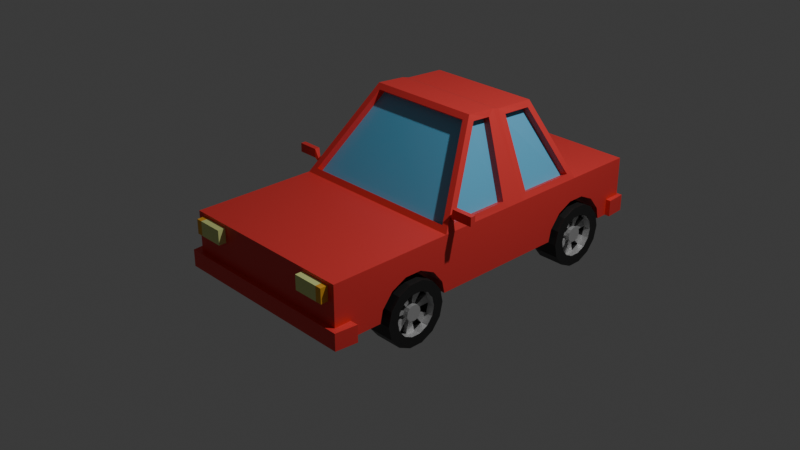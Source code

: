 # Source: car.blend  (saved by Blender 4.0.36; exported with 4.5.12 LTS)
import bpy
from mathutils import Matrix  # noqa: F401  (used for matrix-valued properties, if any)

bpy.ops.wm.read_factory_settings(use_empty=True)
scene = bpy.context.scene
scene.name = 'Scene'

# ---- collections
col_collection = bpy.data.collections.new('Collection'); scene.collection.children.link(col_collection)

# ---- materials (node trees are filled in below, after node groups)
mat_car_base = bpy.data.materials.new('car base')
mat_car_base.alpha_threshold = 0.0
mat_car_base.use_transparent_shadow = False
mat_car_base.roughness = 0.5
mat_car_base.line_color = (0.0, 0.0, 0.0, 1.0)
mat_windows = bpy.data.materials.new('windows')
mat_windows.use_transparent_shadow = False
mat_tire = bpy.data.materials.new('tire')
mat_tire.use_transparent_shadow = False
mat_chrome = bpy.data.materials.new('chrome')
mat_chrome.use_transparent_shadow = False
mat_headlights = bpy.data.materials.new('headlights')
mat_headlights.use_transparent_shadow = False
mat_indicators = bpy.data.materials.new('indicators')
mat_indicators.use_transparent_shadow = False

# ---- material node trees
mat_car_base.use_nodes = True; mat_car_base.node_tree.nodes.clear()
_N = mat_car_base.node_tree.nodes; _L = mat_car_base.node_tree.links
n0 = _N.new('ShaderNodeOutputMaterial'); n0.name = 'Material Output'; n0.location = (300, 300)
n1 = _N.new('ShaderNodeBsdfPrincipled'); n1.name = 'Principled BSDF'; n1.location = (10, 300)
n1.inputs[0].default_value = (0.8015, 0.04962, 0.04583, 1.0)
n1.inputs[3].default_value = 1.45
_L.new(n1.outputs[0], n0.inputs[0])
n0.is_active_output = True
mat_windows.use_nodes = True; mat_windows.node_tree.nodes.clear()
_N = mat_windows.node_tree.nodes; _L = mat_windows.node_tree.links
n0 = _N.new('ShaderNodeBsdfPrincipled'); n0.name = 'Principled BSDF'; n0.location = (10, 300)
n0.inputs[0].default_value = (0.1368, 0.5186, 0.8036, 1.0)
n0.inputs[3].default_value = 1.45
n1 = _N.new('ShaderNodeOutputMaterial'); n1.name = 'Material Output'; n1.location = (300, 300)
_L.new(n0.outputs[0], n1.inputs[0])
n1.is_active_output = True
mat_tire.use_nodes = True; mat_tire.node_tree.nodes.clear()
_N = mat_tire.node_tree.nodes; _L = mat_tire.node_tree.links
n0 = _N.new('ShaderNodeBsdfPrincipled'); n0.name = 'Principled BSDF'; n0.location = (10, 300)
n0.inputs[0].default_value = (0.01662, 0.01662, 0.01662, 1.0)
n0.inputs[3].default_value = 1.45
n1 = _N.new('ShaderNodeOutputMaterial'); n1.name = 'Material Output'; n1.location = (300, 300)
_L.new(n0.outputs[0], n1.inputs[0])
n1.is_active_output = True
mat_chrome.use_nodes = True; mat_chrome.node_tree.nodes.clear()
_N = mat_chrome.node_tree.nodes; _L = mat_chrome.node_tree.links
n0 = _N.new('ShaderNodeBsdfPrincipled'); n0.name = 'Principled BSDF'; n0.location = (10, 300)
n0.inputs[0].default_value = (0.5866, 0.5866, 0.5866, 1.0)
n0.inputs[1].default_value = 0.5447
n0.inputs[3].default_value = 1.45
n1 = _N.new('ShaderNodeOutputMaterial'); n1.name = 'Material Output'; n1.location = (300, 300)
_L.new(n0.outputs[0], n1.inputs[0])
n1.is_active_output = True
mat_headlights.use_nodes = True; mat_headlights.node_tree.nodes.clear()
_N = mat_headlights.node_tree.nodes; _L = mat_headlights.node_tree.links
n0 = _N.new('ShaderNodeBsdfPrincipled'); n0.name = 'Principled BSDF'; n0.location = (10, 300)
n0.inputs[0].default_value = (0.7217, 0.8003, 0.2993, 1.0)
n0.inputs[3].default_value = 1.45
n1 = _N.new('ShaderNodeOutputMaterial'); n1.name = 'Material Output'; n1.location = (300, 300)
_L.new(n0.outputs[0], n1.inputs[0])
n1.is_active_output = True
mat_indicators.use_nodes = True; mat_indicators.node_tree.nodes.clear()
_N = mat_indicators.node_tree.nodes; _L = mat_indicators.node_tree.links
n0 = _N.new('ShaderNodeBsdfPrincipled'); n0.name = 'Principled BSDF'; n0.location = (10, 300)
n0.inputs[0].default_value = (0.8005, 0.3994, 0.03898, 1.0)
n0.inputs[3].default_value = 1.45
n1 = _N.new('ShaderNodeOutputMaterial'); n1.name = 'Material Output'; n1.location = (300, 300)
_L.new(n0.outputs[0], n1.inputs[0])
n1.is_active_output = True

# ---- world
world_world = bpy.data.worlds.new('World'); scene.world = world_world
world_world.use_nodes = True; world_world.node_tree.nodes.clear()
_N = world_world.node_tree.nodes; _L = world_world.node_tree.links
n0 = _N.new('ShaderNodeOutputWorld'); n0.name = 'World Output'; n0.location = (300, 300)
n1 = _N.new('ShaderNodeBackground'); n1.name = 'Background'; n1.location = (10, 300)
n1.inputs[0].default_value = (0.05088, 0.05088, 0.05088, 1.0)
_L.new(n1.outputs[0], n0.inputs[0])
n0.is_active_output = True
world_world.color = (0.05088, 0.05088, 0.05088)
world_world.use_sun_shadow = False
world_world.sun_shadow_jitter_overblur = 0.0

# ---- cameras
cam_camera = bpy.data.cameras.new('Camera')
cam_camera.clip_end = 100.0
cam_camera.ortho_scale = 7.314

# ---- lights
light_light = bpy.data.lights.new('Light', 'POINT')
light_light.transmission_factor = 0.0
light_light.use_soft_falloff = False
light_light.energy = 1000.0
light_light.shadow_soft_size = 0.1
light_light.shadow_maximum_resolution = 0.006
light_light.use_absolute_resolution = True

# ---- meshes
me_cube = bpy.data.meshes.new('Cube')
me_cube.from_pydata([(0.9736, 1.433, 0.3722), (1.0, -1.708, -0.3066), (1.0, -1.708, 0.3066), (-0.9716, 1.433, 0.3713), (-1.0, -1.708, -0.3066), (-1.0, -1.708, 0.3066), (-0.9716, -0.218, 0.3713), (1.0, -0.3448, -0.3066), (-1.0, -0.3448, -0.3066), (0.9735, -0.2163, 0.3722), (0.6567, 1.137, 1.087), (-0.6561, 1.137, 1.087), (0.688, 0.318, 1.165), (-0.6243, 0.3179, 1.166), (0.5796, 1.202, -0.1742), (1.0, 2.302, 0.3066), (0.5796, -1.143, -0.1742), (0.5796, 1.319, -0.02793), (-1.0, 2.302, 0.3066), (0.5796, -1.026, -0.02793), (0.5796, 1.487, 0.05327), (1.0, 2.302, -0.3066), (-1.0, 2.302, -0.3066), (0.5796, 1.674, 0.05327), (-1.0, 0.5258, -0.3066), (0.5796, -0.8577, 0.05327), (-1.0, 0.7274, -0.3066), (0.5796, 1.843, -0.02793), (0.9766, 0.4618, 0.3733), (0.5796, 1.96, -0.1742), (0.5796, -0.6706, 0.05327), (0.971, 0.7975, 0.3711), (-0.9715, 0.7975, 0.3713), (0.5796, -0.502, -0.02793), (-0.9717, 0.4617, 0.3714), (1.0, 0.7274, -0.3066), (0.5796, -0.3853, -0.1742), (1.0, 0.5258, -0.3066), (0.6757, 0.5448, 1.144), (0.6685, 0.791, 1.109), (-0.6478, 0.791, 1.108), (-0.6317, 0.5451, 1.147), (1.0, 0.7274, 0.3066), (0.9013, 1.51, 0.3679), (-1.0, 0.5258, 0.3066), (-0.9053, -0.3077, 0.3616), (0.6403, 0.7197, 1.177), (0.5842, 1.212, 1.088), (-0.606, 0.6225, 1.205), (-0.5796, 1.202, -0.1742), (-0.548, 0.2436, 1.179), (-0.5842, 1.212, 1.088), (-0.5796, 1.319, -0.02793), (-0.9013, 1.51, 0.3679), (0.6139, 0.2436, 1.179), (-0.5796, 1.487, 0.05327), (0.9107, -0.3077, 0.3616), (-0.5796, -1.143, -0.1742), (-0.5796, 1.674, 0.05327), (1.0, 0.5258, 0.3066), (-1.0, 0.7274, 0.3066), (-0.5796, 1.843, -0.02793), (0.6518, 0.6225, 1.205), (-0.5796, -1.026, -0.02793), (-0.5796, 1.96, -0.1742), (-0.6174, 0.7197, 1.177), (1.0, 1.535, 0.3066), (-0.5796, -0.8577, 0.05327), (-1.0, 1.535, 0.3066), (1.0, -0.3448, 0.3066), (-0.5796, -0.6706, 0.05327), (-1.0, -0.3448, 0.3066), (0.6289, 1.187, 1.149), (-0.5796, -0.502, -0.02793), (-0.6289, 1.187, 1.149), (-0.5796, -0.3853, -0.1742), (0.6632, 0.2807, 1.234), (-0.5945, 0.2807, 1.234), (0.8986, 0.7962, 0.3399), (0.9013, 1.432, 0.3411), (-0.8995, 0.4616, 0.3398), (-0.8994, -0.218, 0.3397), (0.5961, 0.7897, 1.078), (0.5844, 1.136, 1.055), (-0.5595, 0.5451, 1.115), (-0.5521, 0.3179, 1.134), (-0.584, 1.136, 1.056), (-0.8994, 1.433, 0.3396), (0.614, 0.3166, 1.137), (0.8996, -0.2176, 0.345), (0.9026, 0.4605, 0.3461), (-0.8993, 0.7975, 0.3395), (0.6018, 0.5435, 1.117), (-0.5757, 0.7909, 1.076), (0.9013, 1.437, 0.3377), (-0.9013, 1.437, 0.3377), (0.9107, -0.2423, 0.3175), (-0.9053, -0.2423, 0.3175), (0.5842, 1.139, 1.058), (-0.5842, 1.139, 1.058), (0.6139, 0.309, 1.135), (-0.548, 0.309, 1.135), (-1.0, -1.524, 0.3066), (1.0, -1.524, -0.3066), (-1.0, -1.524, -0.3066), (1.0, -1.524, 0.3066), (-1.0, -1.708, -0.1257), (1.0, -1.708, -0.1257), (1.0, -0.3448, -0.1257), (-1.0, -0.3448, -0.1257), (1.0, 2.302, -0.1257), (-1.0, 2.302, -0.1257), (1.0, 0.7274, -0.1257), (1.0, 0.5258, -0.1257), (-1.0, 0.5258, -0.1257), (-1.0, 0.7274, -0.1257), (-1.0, -1.524, -0.1257), (1.0, -1.524, -0.1257), (-1.069, -1.766, -0.1246), (-1.069, -1.766, -0.3077), (1.069, -1.766, -0.3077), (1.092, -1.523, -0.3077), (-1.092, -1.523, -0.3077), (1.069, -1.766, -0.1246), (-1.092, -1.523, -0.1246), (1.092, -1.523, -0.1246), (-1.0, 2.117, 0.3066), (1.0, 2.117, 0.3066), (1.0, 2.117, -0.3066), (-1.0, 2.117, -0.3066), (-1.0, 2.117, -0.1257), (1.0, 2.117, -0.1257), (-1.042, 2.338, -0.3072), (1.042, 2.338, -0.3072), (1.057, 2.117, -0.3072), (1.042, 2.338, -0.1251), (-1.042, 2.338, -0.1251), (-1.057, 2.117, -0.1251), (1.057, 2.117, -0.1251), (-1.057, 2.117, -0.3072), (-1.0, -1.173, -0.3066), (-1.0, -0.3551, -0.3066), (-1.0, -1.104, -0.1257), (-1.0, -1.143, -0.1742), (-1.0, -0.3853, -0.1742), (-1.0, -0.424, -0.1257), (1.0, -1.173, -0.3066), (1.0, -0.3551, -0.3066), (1.0, -0.3853, -0.1742), (1.0, -1.143, -0.1742), (1.0, -0.424, -0.1257), (1.0, -1.104, -0.1257), (-0.5796, -1.173, -0.3066), (0.5796, -0.3551, -0.3066), (-0.5796, -0.3551, -0.3066), (0.5796, -1.173, -0.3066), (1.0, -0.8577, 0.05327), (1.0, -1.026, -0.02793), (1.0, -0.502, -0.02793), (1.0, -0.6706, 0.05327), (-1.0, -1.026, -0.02793), (-1.0, -0.8577, 0.05327), (-1.0, -0.502, -0.02793), (-1.0, -0.6706, 0.05327), (-1.0, 1.202, -0.1742), (-1.0, 1.241, -0.1257), (-1.0, 1.172, -0.3066), (0.5796, 1.172, -0.3066), (1.0, 1.172, -0.3066), (-0.5796, 1.535, -0.3066), (0.5796, 1.535, -0.3066), (-0.5796, 1.172, -0.3066), (1.0, 1.241, -0.1257), (1.0, 1.202, -0.1742), (1.0, 1.319, -0.02793), (1.0, 1.487, 0.05327), (1.0, 1.535, 0.05327), (-1.0, 1.487, 0.05327), (-1.0, 1.535, 0.05327), (-1.0, 1.319, -0.02793), (1.0, 1.99, -0.3066), (1.0, 1.921, -0.1257), (1.0, 1.96, -0.1742), (-1.0, 1.674, 0.05327), (-1.0, 1.921, -0.1257), (-1.0, 1.843, -0.02793), (-1.0, 1.96, -0.1742), (-1.0, 1.99, -0.3066), (1.0, 1.843, -0.02793), (1.0, 1.674, 0.05327), (-0.5796, 1.99, -0.3066), (0.5796, 1.99, -0.3066)], [], [(103, 1, 4, 104), (117, 125, 121, 103), (26, 115, 165, 164, 166), (102, 5, 2, 105), (116, 124, 118, 106), (127, 15, 18, 126), (108, 7, 37, 113), (56, 96, 97, 45), (143, 140, 104, 116, 142), (144, 145, 109, 8, 141), (8, 24, 37, 7), (48, 77, 76, 62), (41, 84, 85, 13), (12, 88, 92, 38), (53, 95, 94, 43), (131, 138, 135, 110), (129, 22, 21, 128), (131, 110, 15, 127), (22, 132, 133, 21), (39, 82, 83, 10), (42, 46, 62, 59), (54, 100, 96, 56), (44, 48, 65, 60), (74, 65, 46, 72), (65, 48, 62, 46), (35, 26, 166, 171, 169, 170, 167, 168), (35, 37, 24, 26), (173, 172, 112, 35, 168), (112, 113, 37, 35), (109, 114, 24, 8), (114, 115, 26, 24), (31, 42, 66, 0), (34, 44, 71, 6), (10, 72, 46, 39), (13, 77, 48, 41), (0, 66, 72, 10), (11, 74, 68, 3), (6, 71, 77, 13), (12, 76, 69, 9), (9, 69, 59, 28), (3, 68, 60, 32), (38, 62, 76, 12), (40, 65, 74, 11), (39, 46, 42, 31), (28, 59, 62, 38), (41, 48, 44, 34), (32, 60, 65, 40), (43, 66, 68, 53), (45, 71, 69, 56), (51, 74, 72, 47), (54, 76, 77, 50), (47, 72, 66, 43), (53, 68, 74, 51), (50, 77, 71, 45), (56, 69, 76, 54), (95, 99, 98, 94), (91, 93, 86, 87), (96, 100, 101, 97), (90, 92, 88, 89), (79, 83, 82, 78), (81, 85, 84, 80), (11, 86, 93, 40), (10, 83, 79, 0), (47, 98, 99, 51), (31, 78, 82, 39), (3, 87, 86, 11), (50, 101, 100, 54), (38, 92, 90, 28), (13, 85, 81, 6), (43, 94, 98, 47), (34, 80, 84, 41), (9, 89, 88, 12), (51, 99, 95, 53), (0, 79, 78, 31), (40, 93, 91, 32), (28, 90, 89, 9), (45, 97, 101, 50), (6, 81, 80, 34), (32, 91, 87, 3), (103, 121, 120, 1), (148, 147, 7, 108, 150), (151, 117, 103, 146, 149), (71, 102, 105, 69), (154, 141, 8, 7, 147, 153, 155, 146, 103, 104, 140, 152), (158, 150, 108, 69, 105, 117, 151, 157, 156, 159), (5, 102, 116, 106), (44, 60, 115, 114), (71, 44, 114, 109), (42, 59, 113, 112), (176, 66, 42, 112, 172, 174, 175), (126, 18, 111, 130), (129, 139, 132, 22), (18, 15, 110, 111), (142, 116, 102, 71, 109, 145, 162, 163, 161, 160), (59, 69, 108, 113), (105, 2, 107, 117), (60, 68, 178, 177, 179, 165, 115), (2, 5, 106, 107), (123, 118, 119, 120), (125, 123, 120, 121), (118, 124, 122, 119), (1, 120, 119, 4), (106, 118, 123, 107), (4, 119, 122, 104), (107, 123, 125, 117), (104, 122, 124, 116), (180, 128, 131, 181, 182), (178, 68, 126, 130, 184, 185, 183), (184, 130, 129, 187, 186), (181, 131, 127, 66, 176, 189, 188), (129, 128, 180, 191, 170, 169, 190, 187), (66, 127, 126, 68), (136, 135, 133, 132), (137, 136, 132, 139), (134, 133, 135, 138), (130, 137, 139, 129), (128, 134, 138, 131), (21, 133, 134, 128), (110, 135, 136, 111), (111, 136, 137, 130), (155, 16, 149, 146), (149, 16, 19, 157, 151), (19, 25, 156, 157), (25, 30, 159, 156), (30, 33, 158, 159), (158, 33, 36, 148, 150), (147, 148, 36, 153), (36, 33, 30, 25, 19, 16, 155, 153), (140, 143, 57, 152), (160, 63, 57, 143, 142), (67, 63, 160, 161), (70, 67, 161, 163), (73, 70, 163, 162), (145, 144, 75, 73, 162), (154, 75, 144, 141), (154, 152, 57, 63, 67, 70, 73, 75), (167, 14, 173, 168), (14, 17, 174, 172, 173), (17, 20, 175, 174), (20, 23, 189, 176, 175), (23, 27, 188, 189), (27, 29, 182, 181, 188), (29, 191, 180, 182), (191, 29, 27, 23, 20, 17, 14, 167, 170), (166, 164, 49, 171), (179, 52, 49, 164, 165), (177, 55, 52, 179), (58, 55, 177, 178, 183), (61, 58, 183, 185), (184, 186, 64, 61, 185), (190, 64, 186, 187), (171, 49, 52, 55, 58, 61, 64, 190, 169)])
me_cube.polygons.foreach_set('material_index', [0, 0, 0, 0, 0, 0, 0, 0, 0, 0, 0, 0, 0, 0, 0, 0, 0, 0, 0, 0, 0, 0, 0, 0, 0, 0, 0, 0, 0, 0, 0, 0, 0, 0, 0, 0, 0, 0, 0, 0, 0, 0, 0, 0, 0, 0, 0, 0, 0, 0, 0, 0, 0, 0, 0, 1, 1, 1, 1, 1, 1, 0, 0, 0, 0, 0, 0, 0, 0, 0, 0, 0, 0, 0, 0, 0, 0, 0, 0, 0, 0, 0, 0, 0, 0, 0, 0, 0, 0, 0, 0, 0, 0, 0, 0, 0, 0, 0, 0, 0, 0, 0, 0, 0, 0, 0, 0, 0, 0, 0, 0, 0, 0, 0, 0, 0, 0, 0, 0, 0, 0, 0, 0, 0, 0, 0, 0, 0, 0, 0, 0, 0, 0, 0, 0, 0, 0, 0, 0, 0, 0, 0, 0, 0, 0, 0, 0, 0, 0, 0, 0, 0])
_uv = me_cube.uv_layers.new(name='UVMap')
_uv.uv.foreach_set('vector', [0.625, 0.7369, 0.625, 0.75, 0.875, 0.75, 0.875, 0.7369, 0.5513, 0.7369, 0.5513, 0.7369, 0.625, 0.7369, 0.625, 0.7369, 0.625, 0.1842, 0.5513, 0.1842, 0.5513, 0.226, 0.571, 0.2229, 0.625, 0.2204, 0.125, 0.7369, 0.125, 0.75, 0.375, 0.75, 0.375, 0.7369, 0.5513, 0.0131, 0.5513, 0.0131, 0.5513, 0.0, 0.5513, 0.0, 0.375, 0.5, 0.375, 0.5, 0.375, 0.25, 0.375, 0.25, 0.5513, 0.6531, 0.625, 0.6531, 0.625, 0.5822, 0.5513, 0.5822, 0.3657, 0.6531, 0.3657, 0.6531, 0.1344, 0.6531, 0.1344, 0.6531, 0.571, 0.04019, 0.625, 0.03804, 0.625, 0.0131, 0.5513, 0.0131, 0.5513, 0.04294, 0.571, 0.09405, 0.5513, 0.0913, 0.5513, 0.09693, 0.625, 0.09693, 0.625, 0.0962, 0.875, 0.6531, 0.875, 0.5822, 0.625, 0.5822, 0.625, 0.6531, 0.1253, 0.5954, 0.125, 0.6531, 0.375, 0.6531, 0.3753, 0.5954, 0.375, 0.1443, 0.375, 0.1443, 0.375, 0.1081, 0.375, 0.1081, 0.375, 0.6417, 0.375, 0.6417, 0.3752, 0.6052, 0.3752, 0.6052, 0.375, 0.2596, 0.375, 0.2596, 0.375, 0.4904, 0.375, 0.4904, 0.5513, 0.5, 0.5513, 0.5, 0.5513, 0.5, 0.5513, 0.5, 0.875, 0.5, 0.875, 0.5, 0.625, 0.5, 0.625, 0.5, 0.5513, 0.5, 0.5513, 0.5, 0.375, 0.5, 0.375, 0.5, 0.875, 0.5, 0.875, 0.5, 0.625, 0.5, 0.625, 0.5, 0.375, 0.5669, 0.375, 0.5669, 0.375, 0.5109, 0.375, 0.5109, 0.375, 0.5658, 0.375, 0.5786, 0.3753, 0.5954, 0.375, 0.5822, 0.363, 0.6531, 0.363, 0.6531, 0.3657, 0.6531, 0.3657, 0.6531, 0.375, 0.1678, 0.375, 0.1539, 0.375, 0.1715, 0.375, 0.1842, 0.125, 0.5, 0.1238, 0.5787, 0.375, 0.5786, 0.375, 0.5, 0.1238, 0.5787, 0.1253, 0.5954, 0.3753, 0.5954, 0.375, 0.5786, 0.625, 0.5658, 0.875, 0.5658, 0.875, 0.5296, 0.8224, 0.5296, 0.8224, 0.5, 0.6776, 0.5, 0.6776, 0.5296, 0.625, 0.5296, 0.625, 0.5658, 0.625, 0.5822, 0.875, 0.5822, 0.875, 0.5658, 0.571, 0.5271, 0.5513, 0.524, 0.5513, 0.5658, 0.625, 0.5658, 0.625, 0.5296, 0.5513, 0.5658, 0.5513, 0.5822, 0.625, 0.5822, 0.625, 0.5658, 0.5513, 0.09693, 0.5513, 0.1678, 0.625, 0.1678, 0.625, 0.09693, 0.5513, 0.1678, 0.5513, 0.1842, 0.625, 0.1842, 0.625, 0.1678, 0.375, 0.5601, 0.375, 0.5658, 0.375, 0.5, 0.375, 0.5067, 0.375, 0.1604, 0.375, 0.1678, 0.375, 0.09693, 0.375, 0.104, 0.375, 0.5109, 0.375, 0.5, 0.375, 0.5786, 0.375, 0.5669, 0.375, 0.1081, 0.375, 0.09693, 0.375, 0.1539, 0.375, 0.1443, 0.375, 0.5067, 0.375, 0.5, 0.375, 0.5, 0.375, 0.5109, 0.375, 0.2391, 0.375, 0.25, 0.375, 0.25, 0.375, 0.2433, 0.375, 0.104, 0.375, 0.09693, 0.375, 0.09693, 0.375, 0.1081, 0.375, 0.6417, 0.375, 0.6531, 0.375, 0.6531, 0.375, 0.646, 0.375, 0.646, 0.375, 0.6531, 0.375, 0.5822, 0.375, 0.5896, 0.375, 0.2433, 0.375, 0.25, 0.375, 0.1842, 0.375, 0.1899, 0.3752, 0.6052, 0.3753, 0.5954, 0.375, 0.6531, 0.375, 0.6417, 0.375, 0.1832, 0.375, 0.1715, 0.375, 0.25, 0.375, 0.2391, 0.375, 0.5669, 0.375, 0.5786, 0.375, 0.5658, 0.375, 0.5601, 0.375, 0.5896, 0.375, 0.5822, 0.3753, 0.5954, 0.3752, 0.6052, 0.375, 0.1443, 0.375, 0.1539, 0.375, 0.1678, 0.375, 0.1604, 0.375, 0.1899, 0.375, 0.1842, 0.375, 0.1715, 0.375, 0.1832, 0.375, 0.4904, 0.375, 0.5, 0.375, 0.25, 0.375, 0.2596, 0.1344, 0.6531, 0.125, 0.6531, 0.375, 0.6531, 0.3657, 0.6531, 0.375, 0.2621, 0.375, 0.25, 0.375, 0.5, 0.375, 0.4879, 0.363, 0.6531, 0.375, 0.6531, 0.125, 0.6531, 0.1372, 0.6531, 0.375, 0.4879, 0.375, 0.5, 0.375, 0.5, 0.375, 0.4904, 0.375, 0.2596, 0.375, 0.25, 0.375, 0.25, 0.375, 0.2621, 0.1372, 0.6531, 0.125, 0.6531, 0.125, 0.6531, 0.1344, 0.6531, 0.3657, 0.6531, 0.375, 0.6531, 0.375, 0.6531, 0.363, 0.6531, 0.375, 0.2596, 0.375, 0.2621, 0.375, 0.4879, 0.375, 0.4904, 0.375, 0.1899, 0.375, 0.1832, 0.375, 0.2391, 0.375, 0.2433, 0.3657, 0.6531, 0.363, 0.6531, 0.1372, 0.6531, 0.1344, 0.6531, 0.375, 0.5896, 0.3752, 0.6052, 0.375, 0.6417, 0.375, 0.646, 0.375, 0.5067, 0.375, 0.5109, 0.375, 0.5669, 0.375, 0.5601, 0.375, 0.104, 0.375, 0.1081, 0.375, 0.1443, 0.375, 0.1604, 0.375, 0.2391, 0.375, 0.2391, 0.375, 0.1832, 0.375, 0.1832, 0.375, 0.5109, 0.375, 0.5109, 0.375, 0.5067, 0.375, 0.5067, 0.375, 0.4879, 0.375, 0.4879, 0.375, 0.2621, 0.375, 0.2621, 0.375, 0.5601, 0.375, 0.5601, 0.375, 0.5669, 0.375, 0.5669, 0.375, 0.2433, 0.375, 0.2433, 0.375, 0.2391, 0.375, 0.2391, 0.1372, 0.6531, 0.1372, 0.6531, 0.363, 0.6531, 0.363, 0.6531, 0.3752, 0.6052, 0.3752, 0.6052, 0.375, 0.5896, 0.375, 0.5896, 0.375, 0.1081, 0.375, 0.1081, 0.375, 0.104, 0.375, 0.104, 0.375, 0.4904, 0.375, 0.4904, 0.375, 0.4879, 0.375, 0.4879, 0.375, 0.1604, 0.375, 0.1604, 0.375, 0.1443, 0.375, 0.1443, 0.375, 0.646, 0.375, 0.646, 0.375, 0.6417, 0.375, 0.6417, 0.375, 0.2621, 0.375, 0.2621, 0.375, 0.2596, 0.375, 0.2596, 0.375, 0.5067, 0.375, 0.5067, 0.375, 0.5601, 0.375, 0.5601, 0.375, 0.1832, 0.375, 0.1832, 0.375, 0.1899, 0.375, 0.1899, 0.375, 0.5896, 0.375, 0.5896, 0.375, 0.646, 0.375, 0.646, 0.1344, 0.6531, 0.1344, 0.6531, 0.1372, 0.6531, 0.1372, 0.6531, 0.375, 0.104, 0.375, 0.104, 0.375, 0.1604, 0.375, 0.1604, 0.375, 0.1899, 0.375, 0.1899, 0.375, 0.2433, 0.375, 0.2433, 0.625, 0.7369, 0.625, 0.7369, 0.625, 0.75, 0.625, 0.75, 0.571, 0.656, 0.625, 0.6538, 0.625, 0.6531, 0.5513, 0.6531, 0.5513, 0.6587, 0.5513, 0.7071, 0.5513, 0.7369, 0.625, 0.7369, 0.625, 0.712, 0.571, 0.7098, 0.125, 0.6531, 0.125, 0.7369, 0.375, 0.7369, 0.375, 0.6531, 0.8224, 0.6538, 0.875, 0.6538, 0.875, 0.6531, 0.625, 0.6531, 0.625, 0.6538, 0.6776, 0.6538, 0.6776, 0.712, 0.625, 0.712, 0.625, 0.7369, 0.875, 0.7369, 0.875, 0.712, 0.8224, 0.712, 0.5114, 0.6642, 0.5513, 0.6587, 0.5513, 0.6531, 0.375, 0.6531, 0.375, 0.7369, 0.5513, 0.7369, 0.5513, 0.7071, 0.5114, 0.7015, 0.4783, 0.6895, 0.4783, 0.6762, 0.375, 0.0, 0.375, 0.0131, 0.5513, 0.0131, 0.5513, 0.0, 0.375, 0.1678, 0.375, 0.1842, 0.5513, 0.1842, 0.5513, 0.1678, 0.375, 0.09693, 0.375, 0.1678, 0.5513, 0.1678, 0.5513, 0.09693, 0.375, 0.5658, 0.375, 0.5822, 0.5513, 0.5822, 0.5513, 0.5658, 0.4783, 0.5, 0.375, 0.5, 0.375, 0.5658, 0.5513, 0.5658, 0.5513, 0.524, 0.5114, 0.5176, 0.4783, 0.5039, 0.375, 0.25, 0.375, 0.25, 0.5513, 0.25, 0.5513, 0.25, 0.875, 0.5, 0.875, 0.5, 0.875, 0.5, 0.875, 0.5, 0.375, 0.25, 0.375, 0.5, 0.5513, 0.5, 0.5513, 0.25, 0.5513, 0.04294, 0.5513, 0.0131, 0.375, 0.0131, 0.375, 0.09693, 0.5513, 0.09693, 0.5513, 0.0913, 0.5114, 0.08576, 0.4783, 0.07377, 0.4783, 0.06047, 0.5114, 0.04848, 0.375, 0.5822, 0.375, 0.6531, 0.5513, 0.6531, 0.5513, 0.5822, 0.375, 0.7369, 0.375, 0.75, 0.5513, 0.75, 0.5513, 0.7369, 0.375, 0.1842, 0.375, 0.25, 0.4783, 0.25, 0.4783, 0.2461, 0.5114, 0.2324, 0.5513, 0.226, 0.5513, 0.1842, 0.375, 0.75, 0.375, 1.0, 0.5513, 1.0, 0.5513, 0.75, 0.5513, 0.75, 0.5513, 1.0, 0.625, 1.0, 0.625, 0.75, 0.5513, 0.7369, 0.5513, 0.75, 0.625, 0.75, 0.625, 0.7369, 0.5513, 0.0, 0.5513, 0.0131, 0.625, 0.0131, 0.625, 0.0, 0.625, 0.75, 0.625, 0.75, 0.875, 0.75, 0.875, 0.75, 0.5513, 1.0, 0.5513, 1.0, 0.5513, 0.75, 0.5513, 0.75, 0.875, 0.75, 0.875, 0.75, 0.875, 0.7369, 0.875, 0.7369, 0.5513, 0.75, 0.5513, 0.75, 0.5513, 0.7369, 0.5513, 0.7369, 0.625, 0.0131, 0.625, 0.0131, 0.5513, 0.0131, 0.5513, 0.0131, 0.625, 0.5, 0.625, 0.5, 0.5513, 0.5, 0.5513, 0.5, 0.571, 0.5, 0.4783, 0.25, 0.375, 0.25, 0.375, 0.25, 0.5513, 0.25, 0.5513, 0.25, 0.5114, 0.25, 0.4783, 0.25, 0.5513, 0.25, 0.5513, 0.25, 0.625, 0.25, 0.625, 0.25, 0.571, 0.25, 0.5513, 0.5, 0.5513, 0.5, 0.375, 0.5, 0.375, 0.5, 0.4783, 0.5, 0.4783, 0.5, 0.5114, 0.5, 0.875, 0.5, 0.625, 0.5, 0.625, 0.5, 0.6776, 0.5, 0.6776, 0.5, 0.8224, 0.5, 0.8224, 0.5, 0.875, 0.5, 0.375, 0.5, 0.375, 0.5, 0.375, 0.25, 0.375, 0.25, 0.5513, 0.25, 0.5513, 0.5, 0.625, 0.5, 0.625, 0.25, 0.5513, 0.25, 0.5513, 0.25, 0.625, 0.25, 0.625, 0.25, 0.625, 0.5, 0.625, 0.5, 0.5513, 0.5, 0.5513, 0.5, 0.5513, 0.25, 0.5513, 0.25, 0.625, 0.25, 0.625, 0.25, 0.625, 0.5, 0.625, 0.5, 0.5513, 0.5, 0.5513, 0.5, 0.625, 0.5, 0.625, 0.5, 0.625, 0.5, 0.625, 0.5, 0.5513, 0.5, 0.5513, 0.5, 0.5513, 0.25, 0.5513, 0.25, 0.5513, 0.25, 0.5513, 0.25, 0.5513, 0.25, 0.5513, 0.25, 0.4804, 0.5, 0.4286, 0.5, 0.4286, 0.75, 0.4804, 0.75, 0.4286, 0.75, 0.4286, 0.5, 0.3571, 0.5, 0.3571, 0.75, 0.4049, 0.75, 0.3571, 0.5, 0.2857, 0.5, 0.2857, 0.75, 0.3571, 0.75, 0.2857, 0.5, 0.2143, 0.5, 0.2143, 0.5, 0.2857, 0.5, 0.2143, 0.5, 0.1429, 0.5, 0.1429, 0.75, 0.2143, 0.75, 0.1429, 0.75, 0.1429, 0.5, 0.07143, 0.5, 0.07143, 0.75, 0.09511, 0.75, 0.01962, 0.75, 0.07143, 0.75, 0.07143, 0.5, 0.01962, 0.5, 0.6459, 0.4662, 0.9376, 0.3996, 0.984, 0.3034, 0.984, 0.1966, 0.9376, 0.1004, 0.8541, 0.03377, 0.7786, 0.01653, 0.7214, 0.4835, 0.4804, 0.75, 0.4286, 0.75, 0.4286, 0.5, 0.4804, 0.5, 0.3571, 0.75, 0.3571, 0.5, 0.4286, 0.5, 0.4286, 0.75, 0.4049, 0.75, 0.2857, 0.5, 0.3571, 0.5, 0.3571, 0.75, 0.2857, 0.75, 0.2143, 0.5, 0.2857, 1.0, 0.2857, 1.0, 0.2143, 0.5, 0.1429, 0.5, 0.2143, 0.5, 0.2143, 0.75, 0.1429, 0.75, 0.09511, 0.75, 0.07143, 0.75, 0.07143, 0.5, 0.1429, 0.5, 0.1429, 0.75, 0.01962, 0.5, 0.07143, 0.5, 0.07143, 0.75, 0.01962, 0.75, 0.7786, 0.4835, 0.7214, 0.01653, 0.6459, 0.03377, 0.5624, 0.1004, 0.516, 0.1966, 0.516, 0.3034, 0.5624, 0.3996, 0.8541, 0.4662, 0.4804, 0.5, 0.4286, 0.5, 0.4286, 0.75, 0.4804, 0.75, 0.4286, 0.5, 0.3571, 0.5, 0.3571, 0.75, 0.4049, 0.75, 0.4286, 0.75, 0.3571, 0.5, 0.2857, 0.5, 0.2857, 0.75, 0.3571, 0.75, 0.2857, 0.5, 0.2143, 0.5, 0.2143, 0.5, 0.2673, 0.5, 0.2857, 0.5, 0.2143, 0.5, 0.1429, 0.5, 0.1429, 0.75, 0.2143, 0.75, 0.1429, 0.5, 0.07143, 0.5, 0.07143, 0.75, 0.09511, 0.75, 0.1429, 0.75, 0.07143, 0.5, 0.01962, 0.5, 0.01962, 0.75, 0.07143, 0.75, 0.7214, 0.4835, 0.6459, 0.4662, 0.9376, 0.3996, 0.984, 0.3034, 0.984, 0.1966, 0.9376, 0.1004, 0.8541, 0.03377, 0.7786, 0.01653, 0.984, 0.2241, 0.4804, 0.75, 0.4286, 0.75, 0.4286, 0.5, 0.4804, 0.5, 0.3571, 0.75, 0.3571, 0.5, 0.4286, 0.5, 0.4286, 0.75, 0.4049, 0.75, 0.2857, 0.75, 0.2857, 0.5, 0.3571, 0.5, 0.3571, 0.75, 0.2143, 0.5, 0.2857, 1.0, 0.2857, 1.0, 0.2673, 0.5, 0.2143, 0.5, 0.1429, 0.5, 0.2143, 0.5, 0.2143, 0.75, 0.1429, 0.75, 0.09511, 0.75, 0.07143, 0.75, 0.07143, 0.5, 0.1429, 0.5, 0.1429, 0.75, 0.01962, 0.5, 0.07143, 0.5, 0.07143, 0.75, 0.01962, 0.75, 0.7214, 0.01653, 0.6459, 0.03377, 0.5624, 0.1004, 0.516, 0.1966, 0.516, 0.3034, 0.5624, 0.3996, 0.8541, 0.4662, 0.7786, 0.4835, 0.516, 0.2241])
me_cube.materials.append(mat_car_base)
me_cube.materials.append(mat_windows)
me_cube.use_mirror_vertex_groups = False
me_cube.update()
me_cylinder_001 = bpy.data.meshes.new('Cylinder.001')
me_cylinder_001.from_pydata([(0.0, 1.0, -1.0), (0.0, 0.6701, 1.0), (0.4339, 0.901, -1.0), (0.2907, 0.6037, 1.0), (0.7818, 0.6235, -1.0), (0.5239, 0.4178, 1.0), (0.9749, 0.2225, -1.0), (0.6533, 0.1491, 1.0), (0.9749, -0.2225, -1.0), (0.6533, -0.1491, 1.0), (0.7818, -0.6235, -1.0), (0.5239, -0.4178, 1.0), (0.4339, -0.901, -1.0), (0.2907, -0.6037, 1.0), (0.0, -1.0, -1.0), (0.0, -0.6701, 1.0), (-0.4339, -0.901, -1.0), (-0.2907, -0.6037, 1.0), (-0.7818, -0.6235, -1.0), (-0.5239, -0.4178, 1.0), (-0.9749, -0.2225, -1.0), (-0.6533, -0.1491, 1.0), (-0.9749, 0.2225, -1.0), (-0.6533, 0.1491, 1.0), (-0.7818, 0.6235, -1.0), (-0.5239, 0.4178, 1.0), (-0.4339, 0.901, -1.0), (-0.2907, 0.6037, 1.0), (0.4339, 0.901, 1.0), (0.0, 1.0, 1.0), (0.7818, 0.6235, 1.0), (0.9749, 0.2225, 1.0), (0.9749, -0.2225, 1.0), (0.7818, -0.6235, 1.0), (0.4339, -0.901, 1.0), (0.0, -1.0, 1.0), (-0.4339, -0.901, 1.0), (-0.7818, -0.6235, 1.0), (-0.9749, -0.2225, 1.0), (-0.9749, 0.2225, 1.0), (-0.7818, 0.6235, 1.0), (-0.4339, 0.901, 1.0), (0.1068, 0.2217, 0.4523), (-2.788e-08, 0.2461, 0.4523), (0.1924, 0.1534, 0.4523), (0.2399, 0.05476, 0.4523), (0.2399, -0.05476, 0.4523), (0.1924, -0.1534, 0.4523), (0.1068, -0.2217, 0.4523), (4.988e-08, -0.2461, 0.4523), (-0.1068, -0.2217, 0.4523), (-0.1924, -0.1534, 0.4523), (-0.2399, -0.05476, 0.4523), (-0.2399, 0.05476, 0.4523), (-0.1924, 0.1534, 0.4523), (-0.1068, 0.2217, 0.4523), (0.2907, 0.6037, 0.4523), (1.1e-08, 0.6701, 0.4523), (0.5239, 0.4178, 0.4523), (0.6533, 0.1491, 0.4523), (0.6533, -0.1491, 0.4523), (0.5239, -0.4178, 0.4523), (0.2907, -0.6037, 0.4523), (1.1e-08, -0.6701, 0.4523), (-0.2907, -0.6037, 0.4523), (-0.5239, -0.4178, 0.4523), (-0.6533, -0.1491, 0.4523), (-0.6533, 0.1491, 0.4523), (-0.5239, 0.4178, 0.4523), (-0.2907, 0.6037, 0.4523), (0.2907, 0.6037, 0.4523), (1.1e-08, 0.6701, 0.4523), (0.5239, 0.4178, 0.4523), (0.6533, 0.1491, 0.4523), (0.6533, -0.1491, 0.4523), (0.5239, -0.4178, 0.4523), (0.2907, -0.6037, 0.4523), (1.1e-08, -0.6701, 0.4523), (-0.2907, -0.6037, 0.4523), (-0.5239, -0.4178, 0.4523), (-0.6533, -0.1491, 0.4523), (-0.6533, 0.1491, 0.4523), (-0.5239, 0.4178, 0.4523), (-0.2907, 0.6037, 0.4523), (0.2907, 0.6037, 0.4523), (1.1e-08, 0.6701, 0.4523), (0.5239, 0.4178, 0.4523), (0.6533, 0.1491, 0.4523), (0.6533, -0.1491, 0.4523), (0.5239, -0.4178, 0.4523), (0.2907, -0.6037, 0.4523), (1.1e-08, -0.6701, 0.4523), (-0.2907, -0.6037, 0.4523), (-0.5239, -0.4178, 0.4523), (-0.6533, -0.1491, 0.4523), (-0.6533, 0.1491, 0.4523), (-0.5239, 0.4178, 0.4523), (-0.2907, 0.6037, 0.4523), (0.1068, 0.2217, 0.7846), (-2.541e-08, 0.2461, 0.7846), (0.1924, 0.1534, 0.7846), (0.2399, 0.05476, 0.7846), (0.2399, -0.05476, 0.7846), (0.1924, -0.1534, 0.7846), (0.1068, -0.2217, 0.7846), (5.235e-08, -0.2461, 0.7846), (-0.1068, -0.2217, 0.7846), (-0.1924, -0.1534, 0.7846), (-0.2399, -0.05476, 0.7846), (-0.2399, 0.05476, 0.7846), (-0.1924, 0.1534, 0.7846), (-0.1068, 0.2217, 0.7846), (0.2907, 0.6037, 0.1744), (1.1e-08, 0.6701, 0.1744), (0.6533, 0.1491, 0.1744), (0.5239, 0.4178, 0.1744), (0.5239, -0.4178, 0.1744), (0.6533, -0.1491, 0.1744), (1.1e-08, -0.6701, 0.1744), (0.2907, -0.6037, 0.1744), (-0.5239, -0.4178, 0.1744), (-0.2907, -0.6037, 0.1744), (-0.6533, 0.1491, 0.1744), (-0.6533, -0.1491, 0.1744), (-0.2907, 0.6037, 0.1744), (-0.5239, 0.4178, 0.1744), (0.1068, 0.2217, 0.1744), (-2.788e-08, 0.2461, 0.1744), (0.2399, 0.05476, 0.1744), (0.1924, 0.1534, 0.1744), (0.1924, -0.1534, 0.1744), (0.2399, -0.05476, 0.1744), (4.988e-08, -0.2461, 0.1744), (0.1068, -0.2217, 0.1744), (-0.1924, -0.1534, 0.1744), (-0.1068, -0.2217, 0.1744), (-0.2399, 0.05476, 0.1744), (-0.2399, -0.05476, 0.1744), (-0.1068, 0.2217, 0.1744), (-0.1924, 0.1534, 0.1744), (-3.692e-07, 1.0, -11.08), (-4.987e-07, 0.6701, -13.08), (0.4339, 0.901, -11.08), (0.2907, 0.6037, -13.08), (0.7818, 0.6235, -11.08), (0.5239, 0.4178, -13.08), (0.9749, 0.2225, -11.08), (0.6533, 0.1491, -13.08), (0.9749, -0.2225, -11.08), (0.6533, -0.1491, -13.08), (0.7818, -0.6235, -11.08), (0.5239, -0.4178, -13.08), (0.4339, -0.901, -11.08), (0.2907, -0.6037, -13.08), (-3.692e-07, -1.0, -11.08), (-4.987e-07, -0.6701, -13.08), (-0.4339, -0.901, -11.08), (-0.2907, -0.6037, -13.08), (-0.7818, -0.6235, -11.08), (-0.5239, -0.4178, -13.08), (-0.9749, -0.2225, -11.08), (-0.6533, -0.1491, -13.08), (-0.9749, 0.2225, -11.08), (-0.6533, 0.1491, -13.08), (-0.7818, 0.6235, -11.08), (-0.5239, 0.4178, -13.08), (-0.4339, 0.901, -11.08), (-0.2907, 0.6037, -13.08), (0.4339, 0.901, -13.08), (-4.987e-07, 1.0, -13.08), (0.7818, 0.6235, -13.08), (0.9749, 0.2225, -13.08), (0.9749, -0.2225, -13.08), (0.7818, -0.6235, -13.08), (0.4339, -0.901, -13.08), (-4.987e-07, -1.0, -13.08), (-0.4339, -0.901, -13.08), (-0.7818, -0.6235, -13.08), (-0.9749, -0.2225, -13.08), (-0.9749, 0.2225, -13.08), (-0.7818, 0.6235, -13.08), (-0.4339, 0.901, -13.08), (0.1068, 0.2217, -12.54), (-4.911e-07, 0.2461, -12.54), (0.1924, 0.1534, -12.54), (0.2399, 0.05476, -12.54), (0.2399, -0.05476, -12.54), (0.1924, -0.1534, -12.54), (0.1068, -0.2217, -12.54), (-4.134e-07, -0.2461, -12.54), (-0.1068, -0.2217, -12.54), (-0.1924, -0.1534, -12.54), (-0.2399, -0.05476, -12.54), (-0.2399, 0.05476, -12.54), (-0.1924, 0.1534, -12.54), (-0.1068, 0.2217, -12.54), (0.2907, 0.6037, -12.54), (-4.523e-07, 0.6701, -12.54), (0.5239, 0.4178, -12.54), (0.6533, 0.1491, -12.54), (0.6533, -0.1491, -12.54), (0.5239, -0.4178, -12.54), (0.2907, -0.6037, -12.54), (-4.523e-07, -0.6701, -12.54), (-0.2907, -0.6037, -12.54), (-0.5239, -0.4178, -12.54), (-0.6533, -0.1491, -12.54), (-0.6533, 0.1491, -12.54), (-0.5239, 0.4178, -12.54), (-0.2907, 0.6037, -12.54), (0.2907, 0.6037, -12.54), (-4.523e-07, 0.6701, -12.54), (0.5239, 0.4178, -12.54), (0.6533, 0.1491, -12.54), (0.6533, -0.1491, -12.54), (0.5239, -0.4178, -12.54), (0.2907, -0.6037, -12.54), (-4.523e-07, -0.6701, -12.54), (-0.2907, -0.6037, -12.54), (-0.5239, -0.4178, -12.54), (-0.6533, -0.1491, -12.54), (-0.6533, 0.1491, -12.54), (-0.5239, 0.4178, -12.54), (-0.2907, 0.6037, -12.54), (0.2907, 0.6037, -12.54), (-4.523e-07, 0.6701, -12.54), (0.5239, 0.4178, -12.54), (0.6533, 0.1491, -12.54), (0.6533, -0.1491, -12.54), (0.5239, -0.4178, -12.54), (0.2907, -0.6037, -12.54), (-4.523e-07, -0.6701, -12.54), (-0.2907, -0.6037, -12.54), (-0.5239, -0.4178, -12.54), (-0.6533, -0.1491, -12.54), (-0.6533, 0.1491, -12.54), (-0.5239, 0.4178, -12.54), (-0.2907, 0.6037, -12.54), (0.1068, 0.2217, -12.87), (-5.102e-07, 0.2461, -12.87), (0.1924, 0.1534, -12.87), (0.2399, 0.05476, -12.87), (0.2399, -0.05476, -12.87), (0.1924, -0.1534, -12.87), (0.1068, -0.2217, -12.87), (-4.324e-07, -0.2461, -12.87), (-0.1068, -0.2217, -12.87), (-0.1924, -0.1534, -12.87), (-0.2399, -0.05476, -12.87), (-0.2399, 0.05476, -12.87), (-0.1924, 0.1534, -12.87), (-0.1068, 0.2217, -12.87), (0.2907, 0.6037, -12.26), (-4.343e-07, 0.6701, -12.26), (0.6533, 0.1491, -12.26), (0.5239, 0.4178, -12.26), (0.5239, -0.4178, -12.26), (0.6533, -0.1491, -12.26), (-4.343e-07, -0.6701, -12.26), (0.2907, -0.6037, -12.26), (-0.5239, -0.4178, -12.26), (-0.2907, -0.6037, -12.26), (-0.6533, 0.1491, -12.26), (-0.6533, -0.1491, -12.26), (-0.2907, 0.6037, -12.26), (-0.5239, 0.4178, -12.26), (0.1068, 0.2217, -12.26), (-4.731e-07, 0.2461, -12.26), (0.2399, 0.05476, -12.26), (0.1924, 0.1534, -12.26), (0.1924, -0.1534, -12.26), (0.2399, -0.05476, -12.26), (-3.954e-07, -0.2461, -12.26), (0.1068, -0.2217, -12.26), (-0.1924, -0.1534, -12.26), (-0.1068, -0.2217, -12.26), (-0.2399, 0.05476, -12.26), (-0.2399, -0.05476, -12.26), (-0.1068, 0.2217, -12.26), (-0.1924, 0.1534, -12.26)], [], [(0, 29, 28, 2), (2, 28, 30, 4), (4, 30, 31, 6), (6, 31, 32, 8), (8, 32, 33, 10), (10, 33, 34, 12), (12, 34, 35, 14), (14, 35, 36, 16), (16, 36, 37, 18), (18, 37, 38, 20), (20, 38, 39, 22), (22, 39, 40, 24), (9, 7, 59, 60), (24, 40, 41, 26), (26, 41, 29, 0), (0, 2, 4, 6, 8, 10, 12, 14, 16, 18, 20, 22, 24, 26), (1, 3, 28, 29), (3, 5, 30, 28), (5, 7, 31, 30), (7, 9, 32, 31), (9, 11, 33, 32), (11, 13, 34, 33), (13, 15, 35, 34), (15, 17, 36, 35), (17, 19, 37, 36), (19, 21, 38, 37), (21, 23, 39, 38), (23, 25, 40, 39), (25, 27, 41, 40), (27, 1, 29, 41), (52, 51, 107, 108), (25, 23, 67, 68), (11, 9, 60, 61), (27, 25, 68, 69), (13, 11, 61, 62), (1, 27, 69, 57), (15, 13, 62, 63), (17, 15, 63, 64), (3, 1, 57, 56), (19, 17, 64, 65), (5, 3, 56, 58), (21, 19, 65, 66), (7, 5, 58, 59), (23, 21, 66, 67), (71, 70, 56, 57), (70, 72, 58, 56), (72, 73, 59, 58), (73, 74, 60, 59), (74, 75, 61, 60), (75, 76, 62, 61), (76, 77, 63, 62), (77, 78, 64, 63), (78, 79, 65, 64), (79, 80, 66, 65), (80, 81, 67, 66), (81, 82, 68, 67), (82, 83, 69, 68), (83, 71, 57, 69), (85, 84, 70, 71), (84, 86, 72, 70), (86, 87, 73, 72), (87, 88, 74, 73), (88, 89, 75, 74), (89, 90, 76, 75), (90, 91, 77, 76), (91, 92, 78, 77), (92, 93, 79, 78), (93, 94, 80, 79), (94, 95, 81, 80), (95, 96, 82, 81), (96, 97, 83, 82), (97, 85, 71, 83), (86, 44, 129, 115), (42, 44, 86, 84), (44, 45, 128, 129), (45, 46, 88, 87), (42, 84, 112, 126), (47, 48, 90, 89), (87, 86, 115, 114), (49, 50, 92, 91), (85, 43, 127, 113), (51, 52, 94, 93), (55, 97, 124, 138), (53, 54, 96, 95), (43, 42, 126, 127), (55, 43, 85, 97), (98, 99, 111, 110, 109, 108, 107, 106, 105, 104, 103, 102, 101, 100), (45, 44, 100, 101), (53, 52, 108, 109), (46, 45, 101, 102), (54, 53, 109, 110), (47, 46, 102, 103), (55, 54, 110, 111), (48, 47, 103, 104), (43, 55, 111, 99), (49, 48, 104, 105), (50, 49, 105, 106), (42, 43, 99, 98), (51, 50, 106, 107), (44, 42, 98, 100), (127, 126, 112, 113), (129, 128, 114, 115), (131, 130, 116, 117), (133, 132, 118, 119), (135, 134, 120, 121), (137, 136, 122, 123), (139, 138, 124, 125), (89, 88, 117, 116), (45, 87, 114, 128), (46, 47, 130, 131), (88, 46, 131, 117), (91, 90, 119, 118), (47, 89, 116, 130), (48, 49, 132, 133), (90, 48, 133, 119), (93, 92, 121, 120), (49, 91, 118, 132), (50, 51, 134, 135), (92, 50, 135, 121), (95, 94, 123, 122), (51, 93, 120, 134), (52, 53, 136, 137), (94, 52, 137, 123), (97, 96, 125, 124), (53, 95, 122, 136), (54, 55, 138, 139), (84, 85, 113, 112), (96, 54, 139, 125), (140, 142, 168, 169), (142, 144, 170, 168), (144, 146, 171, 170), (146, 148, 172, 171), (148, 150, 173, 172), (150, 152, 174, 173), (152, 154, 175, 174), (154, 156, 176, 175), (156, 158, 177, 176), (158, 160, 178, 177), (160, 162, 179, 178), (162, 164, 180, 179), (149, 200, 199, 147), (164, 166, 181, 180), (166, 140, 169, 181), (140, 166, 164, 162, 160, 158, 156, 154, 152, 150, 148, 146, 144, 142), (141, 169, 168, 143), (143, 168, 170, 145), (145, 170, 171, 147), (147, 171, 172, 149), (149, 172, 173, 151), (151, 173, 174, 153), (153, 174, 175, 155), (155, 175, 176, 157), (157, 176, 177, 159), (159, 177, 178, 161), (161, 178, 179, 163), (163, 179, 180, 165), (165, 180, 181, 167), (167, 181, 169, 141), (192, 248, 247, 191), (165, 208, 207, 163), (151, 201, 200, 149), (167, 209, 208, 165), (153, 202, 201, 151), (141, 197, 209, 167), (155, 203, 202, 153), (157, 204, 203, 155), (143, 196, 197, 141), (159, 205, 204, 157), (145, 198, 196, 143), (161, 206, 205, 159), (147, 199, 198, 145), (163, 207, 206, 161), (211, 197, 196, 210), (210, 196, 198, 212), (212, 198, 199, 213), (213, 199, 200, 214), (214, 200, 201, 215), (215, 201, 202, 216), (216, 202, 203, 217), (217, 203, 204, 218), (218, 204, 205, 219), (219, 205, 206, 220), (220, 206, 207, 221), (221, 207, 208, 222), (222, 208, 209, 223), (223, 209, 197, 211), (225, 211, 210, 224), (224, 210, 212, 226), (226, 212, 213, 227), (227, 213, 214, 228), (228, 214, 215, 229), (229, 215, 216, 230), (230, 216, 217, 231), (231, 217, 218, 232), (232, 218, 219, 233), (233, 219, 220, 234), (234, 220, 221, 235), (235, 221, 222, 236), (236, 222, 223, 237), (237, 223, 211, 225), (226, 255, 269, 184), (182, 224, 226, 184), (184, 269, 268, 185), (185, 227, 228, 186), (182, 266, 252, 224), (187, 229, 230, 188), (227, 254, 255, 226), (189, 231, 232, 190), (225, 253, 267, 183), (191, 233, 234, 192), (195, 278, 264, 237), (193, 235, 236, 194), (183, 267, 266, 182), (195, 237, 225, 183), (238, 240, 241, 242, 243, 244, 245, 246, 247, 248, 249, 250, 251, 239), (185, 241, 240, 184), (193, 249, 248, 192), (186, 242, 241, 185), (194, 250, 249, 193), (187, 243, 242, 186), (195, 251, 250, 194), (188, 244, 243, 187), (183, 239, 251, 195), (189, 245, 244, 188), (190, 246, 245, 189), (182, 238, 239, 183), (191, 247, 246, 190), (184, 240, 238, 182), (267, 253, 252, 266), (269, 255, 254, 268), (271, 257, 256, 270), (273, 259, 258, 272), (275, 261, 260, 274), (277, 263, 262, 276), (279, 265, 264, 278), (229, 256, 257, 228), (185, 268, 254, 227), (186, 271, 270, 187), (228, 257, 271, 186), (231, 258, 259, 230), (187, 270, 256, 229), (188, 273, 272, 189), (230, 259, 273, 188), (233, 260, 261, 232), (189, 272, 258, 231), (190, 275, 274, 191), (232, 261, 275, 190), (235, 262, 263, 234), (191, 274, 260, 233), (192, 277, 276, 193), (234, 263, 277, 192), (237, 264, 265, 236), (193, 276, 262, 235), (194, 279, 278, 195), (224, 252, 253, 225), (236, 265, 279, 194)])
me_cylinder_001.polygons.foreach_set('material_index', [0, 0, 0, 0, 0, 0, 0, 0, 0, 0, 0, 0, 1, 0, 0, 0, 0, 0, 0, 0, 0, 0, 0, 0, 0, 0, 0, 0, 0, 0, 1, 1, 1, 1, 1, 1, 1, 1, 1, 1, 1, 1, 1, 1, 0, 0, 0, 0, 0, 0, 0, 0, 0, 0, 0, 0, 0, 0, 0, 0, 0, 0, 0, 0, 0, 0, 0, 0, 0, 0, 0, 0, 1, 1, 1, 1, 1, 1, 0, 1, 1, 1, 1, 1, 1, 1, 1, 1, 1, 1, 1, 1, 1, 1, 1, 1, 1, 1, 1, 1, 0, 0, 0, 0, 0, 0, 0, 0, 1, 1, 1, 0, 1, 1, 1, 0, 1, 1, 0, 0, 1, 1, 1, 0, 1, 1, 0, 1, 0, 0, 0, 0, 0, 0, 0, 0, 0, 0, 0, 0, 1, 0, 0, 0, 0, 0, 0, 0, 0, 0, 0, 0, 0, 0, 0, 0, 0, 0, 1, 1, 1, 1, 1, 1, 1, 1, 1, 1, 1, 1, 1, 1, 0, 0, 0, 0, 0, 0, 0, 0, 0, 0, 0, 0, 0, 0, 0, 0, 0, 0, 0, 0, 0, 0, 0, 0, 0, 0, 0, 0, 1, 1, 1, 1, 1, 1, 0, 1, 1, 1, 1, 1, 1, 1, 1, 1, 1, 1, 1, 1, 1, 1, 1, 1, 1, 1, 1, 1, 0, 0, 0, 0, 0, 0, 0, 0, 1, 1, 1, 0, 1, 1, 1, 0, 1, 1, 0, 0, 1, 1, 1, 0, 1, 1, 0, 1])
_uv = me_cylinder_001.uv_layers.new(name='UVMap')
_uv.uv.foreach_set('vector', [1.0, 0.5, 1.0, 1.0, 0.9286, 1.0, 0.9286, 0.5, 0.9286, 0.5, 0.9286, 1.0, 0.8571, 1.0, 0.8571, 0.5, 0.8571, 0.5, 0.8571, 1.0, 0.7857, 1.0, 0.7857, 0.5, 0.7857, 0.5, 0.7857, 1.0, 0.7143, 1.0, 0.7143, 0.5, 0.7143, 0.5, 0.7143, 1.0, 0.6429, 1.0, 0.6429, 0.5, 0.6429, 0.5, 0.6429, 1.0, 0.5714, 1.0, 0.5714, 0.5, 0.5714, 0.5, 0.5714, 1.0, 0.5, 1.0, 0.5, 0.5, 0.5, 0.5, 0.5, 1.0, 0.4286, 1.0, 0.4286, 0.5, 0.4286, 0.5, 0.4286, 1.0, 0.3571, 1.0, 0.3571, 0.5, 0.3571, 0.5, 0.3571, 1.0, 0.2857, 1.0, 0.2857, 0.5, 0.2857, 0.5, 0.2857, 1.0, 0.2143, 1.0, 0.2143, 0.5, 0.2143, 0.5, 0.2143, 1.0, 0.1429, 1.0, 0.1429, 0.5, 0.4068, 0.2142, 0.4068, 0.2858, 0.4068, 0.2858, 0.4068, 0.2142, 0.1429, 0.5, 0.1429, 1.0, 0.07143, 1.0, 0.07143, 0.5, 0.07143, 0.5, 0.07143, 1.0, -1.341e-07, 1.0, -1.341e-07, 0.5, 0.75, 0.49, 0.8541, 0.4662, 0.9376, 0.3996, 0.984, 0.3034, 0.984, 0.1966, 0.9376, 0.1004, 0.8541, 0.03377, 0.75, 0.01, 0.6459, 0.03377, 0.5624, 0.1004, 0.516, 0.1966, 0.516, 0.3034, 0.5624, 0.3996, 0.6459, 0.4662, 0.25, 0.4108, 0.3198, 0.3949, 0.3541, 0.4662, 0.25, 0.49, 0.3198, 0.3949, 0.3757, 0.3503, 0.4376, 0.3996, 0.3541, 0.4662, 0.3757, 0.3503, 0.4068, 0.2858, 0.484, 0.3034, 0.4376, 0.3996, 0.4068, 0.2858, 0.4068, 0.2142, 0.484, 0.1966, 0.484, 0.3034, 0.4068, 0.2142, 0.3757, 0.1497, 0.4376, 0.1004, 0.484, 0.1966, 0.3757, 0.1497, 0.3198, 0.1051, 0.3541, 0.03377, 0.4376, 0.1004, 0.3198, 0.1051, 0.25, 0.08919, 0.25, 0.01, 0.3541, 0.03377, 0.25, 0.08919, 0.1802, 0.1051, 0.1459, 0.03377, 0.25, 0.01, 0.1802, 0.1051, 0.1243, 0.1497, 0.06236, 0.1004, 0.1459, 0.03377, 0.1243, 0.1497, 0.09322, 0.2142, 0.01602, 0.1966, 0.06236, 0.1004, 0.09322, 0.2142, 0.09322, 0.2858, 0.01602, 0.3034, 0.01602, 0.1966, 0.09322, 0.2858, 0.1243, 0.3503, 0.06236, 0.3996, 0.01602, 0.3034, 0.1243, 0.3503, 0.1802, 0.3949, 0.1459, 0.4662, 0.06236, 0.3996, 0.1802, 0.3949, 0.25, 0.4108, 0.25, 0.49, 0.1459, 0.4662, 0.1924, 0.2369, 0.2038, 0.2132, 0.2038, 0.2132, 0.1924, 0.2369, 0.1243, 0.3503, 0.09322, 0.2858, 0.09322, 0.2858, 0.1243, 0.3503, 0.3757, 0.1497, 0.4068, 0.2142, 0.4068, 0.2142, 0.3757, 0.1497, 0.1802, 0.3949, 0.1243, 0.3503, 0.1243, 0.3503, 0.1802, 0.3949, 0.3198, 0.1051, 0.3757, 0.1497, 0.3757, 0.1497, 0.3198, 0.1051, 0.25, 0.4108, 0.1802, 0.3949, 0.1802, 0.3949, 0.25, 0.4108, 0.25, 0.08919, 0.3198, 0.1051, 0.3198, 0.1051, 0.25, 0.08919, 0.1802, 0.1051, 0.25, 0.08919, 0.25, 0.08919, 0.1802, 0.1051, 0.3198, 0.3949, 0.25, 0.4108, 0.25, 0.4108, 0.3198, 0.3949, 0.1243, 0.1497, 0.1802, 0.1051, 0.1802, 0.1051, 0.1243, 0.1497, 0.3757, 0.3503, 0.3198, 0.3949, 0.3198, 0.3949, 0.3757, 0.3503, 0.09322, 0.2142, 0.1243, 0.1497, 0.1243, 0.1497, 0.09322, 0.2142, 0.4068, 0.2858, 0.3757, 0.3503, 0.3757, 0.3503, 0.4068, 0.2858, 0.09322, 0.2858, 0.09322, 0.2142, 0.09322, 0.2142, 0.09322, 0.2858, 0.25, 0.4108, 0.3198, 0.3949, 0.3198, 0.3949, 0.25, 0.4108, 0.3198, 0.3949, 0.3757, 0.3503, 0.3757, 0.3503, 0.3198, 0.3949, 0.3757, 0.3503, 0.4068, 0.2858, 0.4068, 0.2858, 0.3757, 0.3503, 0.4068, 0.2858, 0.4068, 0.2142, 0.4068, 0.2142, 0.4068, 0.2858, 0.4068, 0.2142, 0.3757, 0.1497, 0.3757, 0.1497, 0.4068, 0.2142, 0.3757, 0.1497, 0.3198, 0.1051, 0.3198, 0.1051, 0.3757, 0.1497, 0.3198, 0.1051, 0.25, 0.08919, 0.25, 0.08919, 0.3198, 0.1051, 0.25, 0.08919, 0.1802, 0.1051, 0.1802, 0.1051, 0.25, 0.08919, 0.1802, 0.1051, 0.1243, 0.1497, 0.1243, 0.1497, 0.1802, 0.1051, 0.1243, 0.1497, 0.09322, 0.2142, 0.09322, 0.2142, 0.1243, 0.1497, 0.09322, 0.2142, 0.09322, 0.2858, 0.09322, 0.2858, 0.09322, 0.2142, 0.09322, 0.2858, 0.1243, 0.3503, 0.1243, 0.3503, 0.09322, 0.2858, 0.1243, 0.3503, 0.1802, 0.3949, 0.1802, 0.3949, 0.1243, 0.3503, 0.1802, 0.3949, 0.25, 0.4108, 0.25, 0.4108, 0.1802, 0.3949, 0.25, 0.4108, 0.3198, 0.3949, 0.3198, 0.3949, 0.25, 0.4108, 0.3198, 0.3949, 0.3757, 0.3503, 0.3757, 0.3503, 0.3198, 0.3949, 0.3757, 0.3503, 0.4068, 0.2858, 0.4068, 0.2858, 0.3757, 0.3503, 0.4068, 0.2858, 0.4068, 0.2142, 0.4068, 0.2142, 0.4068, 0.2858, 0.4068, 0.2142, 0.3757, 0.1497, 0.3757, 0.1497, 0.4068, 0.2142, 0.3757, 0.1497, 0.3198, 0.1051, 0.3198, 0.1051, 0.3757, 0.1497, 0.3198, 0.1051, 0.25, 0.08919, 0.25, 0.08919, 0.3198, 0.1051, 0.25, 0.08919, 0.1802, 0.1051, 0.1802, 0.1051, 0.25, 0.08919, 0.1802, 0.1051, 0.1243, 0.1497, 0.1243, 0.1497, 0.1802, 0.1051, 0.1243, 0.1497, 0.09322, 0.2142, 0.09322, 0.2142, 0.1243, 0.1497, 0.09322, 0.2142, 0.09322, 0.2858, 0.09322, 0.2858, 0.09322, 0.2142, 0.09322, 0.2858, 0.1243, 0.3503, 0.1243, 0.3503, 0.09322, 0.2858, 0.1243, 0.3503, 0.1802, 0.3949, 0.1802, 0.3949, 0.1243, 0.3503, 0.1802, 0.3949, 0.25, 0.4108, 0.25, 0.4108, 0.1802, 0.3949, 0.3757, 0.3503, 0.2962, 0.2868, 0.2962, 0.2868, 0.3757, 0.3503, 0.2756, 0.3032, 0.2962, 0.2868, 0.3757, 0.3503, 0.3198, 0.3949, 0.2962, 0.2868, 0.3076, 0.2631, 0.3076, 0.2631, 0.2962, 0.2868, 0.3076, 0.2631, 0.3076, 0.2369, 0.4068, 0.2142, 0.4068, 0.2858, 0.2756, 0.3032, 0.3198, 0.3949, 0.3198, 0.3949, 0.2756, 0.3032, 0.2962, 0.2132, 0.2756, 0.1968, 0.3198, 0.1051, 0.3757, 0.1497, 0.4068, 0.2858, 0.3757, 0.3503, 0.3757, 0.3503, 0.4068, 0.2858, 0.25, 0.1909, 0.2244, 0.1968, 0.1802, 0.1051, 0.25, 0.08919, 0.25, 0.4108, 0.25, 0.3091, 0.25, 0.3091, 0.25, 0.4108, 0.2038, 0.2132, 0.1924, 0.2369, 0.09322, 0.2142, 0.1243, 0.1497, 0.2244, 0.3032, 0.1802, 0.3949, 0.1802, 0.3949, 0.2244, 0.3032, 0.1924, 0.2631, 0.2038, 0.2868, 0.1243, 0.3503, 0.09322, 0.2858, 0.25, 0.3091, 0.2756, 0.3032, 0.2756, 0.3032, 0.25, 0.3091, 0.2244, 0.3032, 0.25, 0.3091, 0.25, 0.4108, 0.1802, 0.3949, 0.2756, 0.3032, 0.25, 0.3091, 0.2244, 0.3032, 0.2038, 0.2868, 0.1924, 0.2631, 0.1924, 0.2369, 0.2038, 0.2132, 0.2244, 0.1968, 0.25, 0.1909, 0.2756, 0.1968, 0.2962, 0.2132, 0.3076, 0.2369, 0.3076, 0.2631, 0.2962, 0.2868, 0.3076, 0.2631, 0.2962, 0.2868, 0.2962, 0.2868, 0.3076, 0.2631, 0.1924, 0.2631, 0.1924, 0.2369, 0.1924, 0.2369, 0.1924, 0.2631, 0.3076, 0.2369, 0.3076, 0.2631, 0.3076, 0.2631, 0.3076, 0.2369, 0.2038, 0.2868, 0.1924, 0.2631, 0.1924, 0.2631, 0.2038, 0.2868, 0.2962, 0.2132, 0.3076, 0.2369, 0.3076, 0.2369, 0.2962, 0.2132, 0.2244, 0.3032, 0.2038, 0.2868, 0.2038, 0.2868, 0.2244, 0.3032, 0.2756, 0.1968, 0.2962, 0.2132, 0.2962, 0.2132, 0.2756, 0.1968, 0.25, 0.3091, 0.2244, 0.3032, 0.2244, 0.3032, 0.25, 0.3091, 0.25, 0.1909, 0.2756, 0.1968, 0.2756, 0.1968, 0.25, 0.1909, 0.2244, 0.1968, 0.25, 0.1909, 0.25, 0.1909, 0.2244, 0.1968, 0.2756, 0.3032, 0.25, 0.3091, 0.25, 0.3091, 0.2756, 0.3032, 0.2038, 0.2132, 0.2244, 0.1968, 0.2244, 0.1968, 0.2038, 0.2132, 0.2962, 0.2868, 0.2756, 0.3032, 0.2756, 0.3032, 0.2962, 0.2868, 0.25, 0.3091, 0.2756, 0.3032, 0.3198, 0.3949, 0.25, 0.4108, 0.2962, 0.2868, 0.3076, 0.2631, 0.4068, 0.2858, 0.3757, 0.3503, 0.3076, 0.2369, 0.2962, 0.2132, 0.3757, 0.1497, 0.4068, 0.2142, 0.2756, 0.1968, 0.25, 0.1909, 0.25, 0.08919, 0.3198, 0.1051, 0.2244, 0.1968, 0.2038, 0.2132, 0.1243, 0.1497, 0.1802, 0.1051, 0.1924, 0.2369, 0.1924, 0.2631, 0.09322, 0.2858, 0.09322, 0.2142, 0.2038, 0.2868, 0.2244, 0.3032, 0.1802, 0.3949, 0.1243, 0.3503, 0.3757, 0.1497, 0.4068, 0.2142, 0.4068, 0.2142, 0.3757, 0.1497, 0.3076, 0.2631, 0.4068, 0.2858, 0.4068, 0.2858, 0.3076, 0.2631, 0.3076, 0.2369, 0.2962, 0.2132, 0.2962, 0.2132, 0.3076, 0.2369, 0.4068, 0.2142, 0.3076, 0.2369, 0.3076, 0.2369, 0.4068, 0.2142, 0.25, 0.08919, 0.3198, 0.1051, 0.3198, 0.1051, 0.25, 0.08919, 0.2962, 0.2132, 0.3757, 0.1497, 0.3757, 0.1497, 0.2962, 0.2132, 0.2756, 0.1968, 0.25, 0.1909, 0.25, 0.1909, 0.2756, 0.1968, 0.3198, 0.1051, 0.2756, 0.1968, 0.2756, 0.1968, 0.3198, 0.1051, 0.1243, 0.1497, 0.1802, 0.1051, 0.1802, 0.1051, 0.1243, 0.1497, 0.25, 0.1909, 0.25, 0.08919, 0.25, 0.08919, 0.25, 0.1909, 0.2244, 0.1968, 0.2038, 0.2132, 0.2038, 0.2132, 0.2244, 0.1968, 0.1802, 0.1051, 0.2244, 0.1968, 0.2244, 0.1968, 0.1802, 0.1051, 0.09322, 0.2858, 0.09322, 0.2142, 0.09322, 0.2142, 0.09322, 0.2858, 0.2038, 0.2132, 0.1243, 0.1497, 0.1243, 0.1497, 0.2038, 0.2132, 0.1924, 0.2369, 0.1924, 0.2631, 0.1924, 0.2631, 0.1924, 0.2369, 0.09322, 0.2142, 0.1924, 0.2369, 0.1924, 0.2369, 0.09322, 0.2142, 0.1802, 0.3949, 0.1243, 0.3503, 0.1243, 0.3503, 0.1802, 0.3949, 0.1924, 0.2631, 0.09322, 0.2858, 0.09322, 0.2858, 0.1924, 0.2631, 0.2038, 0.2868, 0.2244, 0.3032, 0.2244, 0.3032, 0.2038, 0.2868, 0.3198, 0.3949, 0.25, 0.4108, 0.25, 0.4108, 0.3198, 0.3949, 0.1243, 0.3503, 0.2038, 0.2868, 0.2038, 0.2868, 0.1243, 0.3503, 1.0, 0.5, 0.9286, 0.5, 0.9286, 1.0, 1.0, 1.0, 0.9286, 0.5, 0.8571, 0.5, 0.8571, 1.0, 0.9286, 1.0, 0.8571, 0.5, 0.7857, 0.5, 0.7857, 1.0, 0.8571, 1.0, 0.7857, 0.5, 0.7143, 0.5, 0.7143, 1.0, 0.7857, 1.0, 0.7143, 0.5, 0.6429, 0.5, 0.6429, 1.0, 0.7143, 1.0, 0.6429, 0.5, 0.5714, 0.5, 0.5714, 1.0, 0.6429, 1.0, 0.5714, 0.5, 0.5, 0.5, 0.5, 1.0, 0.5714, 1.0, 0.5, 0.5, 0.4286, 0.5, 0.4286, 1.0, 0.5, 1.0, 0.4286, 0.5, 0.3571, 0.5, 0.3571, 1.0, 0.4286, 1.0, 0.3571, 0.5, 0.2857, 0.5, 0.2857, 1.0, 0.3571, 1.0, 0.2857, 0.5, 0.2143, 0.5, 0.2143, 1.0, 0.2857, 1.0, 0.2143, 0.5, 0.1429, 0.5, 0.1429, 1.0, 0.2143, 1.0, 0.4068, 0.2142, 0.4068, 0.2142, 0.4068, 0.2858, 0.4068, 0.2858, 0.1429, 0.5, 0.07143, 0.5, 0.07143, 1.0, 0.1429, 1.0, 0.07143, 0.5, -1.341e-07, 0.5, -1.341e-07, 1.0, 0.07143, 1.0, 0.75, 0.49, 0.6459, 0.4662, 0.5624, 0.3996, 0.516, 0.3034, 0.516, 0.1966, 0.5624, 0.1004, 0.6459, 0.03377, 0.75, 0.01, 0.8541, 0.03377, 0.9376, 0.1004, 0.984, 0.1966, 0.984, 0.3034, 0.9376, 0.3996, 0.8541, 0.4662, 0.25, 0.4108, 0.25, 0.49, 0.3541, 0.4662, 0.3198, 0.3949, 0.3198, 0.3949, 0.3541, 0.4662, 0.4376, 0.3996, 0.3757, 0.3503, 0.3757, 0.3503, 0.4376, 0.3996, 0.484, 0.3034, 0.4068, 0.2858, 0.4068, 0.2858, 0.484, 0.3034, 0.484, 0.1966, 0.4068, 0.2142, 0.4068, 0.2142, 0.484, 0.1966, 0.4376, 0.1004, 0.3757, 0.1497, 0.3757, 0.1497, 0.4376, 0.1004, 0.3541, 0.03377, 0.3198, 0.1051, 0.3198, 0.1051, 0.3541, 0.03377, 0.25, 0.01, 0.25, 0.08919, 0.25, 0.08919, 0.25, 0.01, 0.1459, 0.03377, 0.1802, 0.1051, 0.1802, 0.1051, 0.1459, 0.03377, 0.06236, 0.1004, 0.1243, 0.1497, 0.1243, 0.1497, 0.06236, 0.1004, 0.01602, 0.1966, 0.09322, 0.2142, 0.09322, 0.2142, 0.01602, 0.1966, 0.01602, 0.3034, 0.09322, 0.2858, 0.09322, 0.2858, 0.01602, 0.3034, 0.06236, 0.3996, 0.1243, 0.3503, 0.1243, 0.3503, 0.06236, 0.3996, 0.1459, 0.4662, 0.1802, 0.3949, 0.1802, 0.3949, 0.1459, 0.4662, 0.25, 0.49, 0.25, 0.4108, 0.1924, 0.2369, 0.1924, 0.2369, 0.2038, 0.2132, 0.2038, 0.2132, 0.1243, 0.3503, 0.1243, 0.3503, 0.09322, 0.2858, 0.09322, 0.2858, 0.3757, 0.1497, 0.3757, 0.1497, 0.4068, 0.2142, 0.4068, 0.2142, 0.1802, 0.3949, 0.1802, 0.3949, 0.1243, 0.3503, 0.1243, 0.3503, 0.3198, 0.1051, 0.3198, 0.1051, 0.3757, 0.1497, 0.3757, 0.1497, 0.25, 0.4108, 0.25, 0.4108, 0.1802, 0.3949, 0.1802, 0.3949, 0.25, 0.08919, 0.25, 0.08919, 0.3198, 0.1051, 0.3198, 0.1051, 0.1802, 0.1051, 0.1802, 0.1051, 0.25, 0.08919, 0.25, 0.08919, 0.3198, 0.3949, 0.3198, 0.3949, 0.25, 0.4108, 0.25, 0.4108, 0.1243, 0.1497, 0.1243, 0.1497, 0.1802, 0.1051, 0.1802, 0.1051, 0.3757, 0.3503, 0.3757, 0.3503, 0.3198, 0.3949, 0.3198, 0.3949, 0.09322, 0.2142, 0.09322, 0.2142, 0.1243, 0.1497, 0.1243, 0.1497, 0.4068, 0.2858, 0.4068, 0.2858, 0.3757, 0.3503, 0.3757, 0.3503, 0.09322, 0.2858, 0.09322, 0.2858, 0.09322, 0.2142, 0.09322, 0.2142, 0.25, 0.4108, 0.25, 0.4108, 0.3198, 0.3949, 0.3198, 0.3949, 0.3198, 0.3949, 0.3198, 0.3949, 0.3757, 0.3503, 0.3757, 0.3503, 0.3757, 0.3503, 0.3757, 0.3503, 0.4068, 0.2858, 0.4068, 0.2858, 0.4068, 0.2858, 0.4068, 0.2858, 0.4068, 0.2142, 0.4068, 0.2142, 0.4068, 0.2142, 0.4068, 0.2142, 0.3757, 0.1497, 0.3757, 0.1497, 0.3757, 0.1497, 0.3757, 0.1497, 0.3198, 0.1051, 0.3198, 0.1051, 0.3198, 0.1051, 0.3198, 0.1051, 0.25, 0.08919, 0.25, 0.08919, 0.25, 0.08919, 0.25, 0.08919, 0.1802, 0.1051, 0.1802, 0.1051, 0.1802, 0.1051, 0.1802, 0.1051, 0.1243, 0.1497, 0.1243, 0.1497, 0.1243, 0.1497, 0.1243, 0.1497, 0.09322, 0.2142, 0.09322, 0.2142, 0.09322, 0.2142, 0.09322, 0.2142, 0.09322, 0.2858, 0.09322, 0.2858, 0.09322, 0.2858, 0.09322, 0.2858, 0.1243, 0.3503, 0.1243, 0.3503, 0.1243, 0.3503, 0.1243, 0.3503, 0.1802, 0.3949, 0.1802, 0.3949, 0.1802, 0.3949, 0.1802, 0.3949, 0.25, 0.4108, 0.25, 0.4108, 0.25, 0.4108, 0.25, 0.4108, 0.3198, 0.3949, 0.3198, 0.3949, 0.3198, 0.3949, 0.3198, 0.3949, 0.3757, 0.3503, 0.3757, 0.3503, 0.3757, 0.3503, 0.3757, 0.3503, 0.4068, 0.2858, 0.4068, 0.2858, 0.4068, 0.2858, 0.4068, 0.2858, 0.4068, 0.2142, 0.4068, 0.2142, 0.4068, 0.2142, 0.4068, 0.2142, 0.3757, 0.1497, 0.3757, 0.1497, 0.3757, 0.1497, 0.3757, 0.1497, 0.3198, 0.1051, 0.3198, 0.1051, 0.3198, 0.1051, 0.3198, 0.1051, 0.25, 0.08919, 0.25, 0.08919, 0.25, 0.08919, 0.25, 0.08919, 0.1802, 0.1051, 0.1802, 0.1051, 0.1802, 0.1051, 0.1802, 0.1051, 0.1243, 0.1497, 0.1243, 0.1497, 0.1243, 0.1497, 0.1243, 0.1497, 0.09322, 0.2142, 0.09322, 0.2142, 0.09322, 0.2142, 0.09322, 0.2142, 0.09322, 0.2858, 0.09322, 0.2858, 0.09322, 0.2858, 0.09322, 0.2858, 0.1243, 0.3503, 0.1243, 0.3503, 0.1243, 0.3503, 0.1243, 0.3503, 0.1802, 0.3949, 0.1802, 0.3949, 0.1802, 0.3949, 0.1802, 0.3949, 0.25, 0.4108, 0.25, 0.4108, 0.3757, 0.3503, 0.3757, 0.3503, 0.2962, 0.2868, 0.2962, 0.2868, 0.2756, 0.3032, 0.3198, 0.3949, 0.3757, 0.3503, 0.2962, 0.2868, 0.2962, 0.2868, 0.2962, 0.2868, 0.3076, 0.2631, 0.3076, 0.2631, 0.3076, 0.2631, 0.4068, 0.2858, 0.4068, 0.2142, 0.3076, 0.2369, 0.2756, 0.3032, 0.2756, 0.3032, 0.3198, 0.3949, 0.3198, 0.3949, 0.2962, 0.2132, 0.3757, 0.1497, 0.3198, 0.1051, 0.2756, 0.1968, 0.4068, 0.2858, 0.4068, 0.2858, 0.3757, 0.3503, 0.3757, 0.3503, 0.25, 0.1909, 0.25, 0.08919, 0.1802, 0.1051, 0.2244, 0.1968, 0.25, 0.4108, 0.25, 0.4108, 0.25, 0.3091, 0.25, 0.3091, 0.2038, 0.2132, 0.1243, 0.1497, 0.09322, 0.2142, 0.1924, 0.2369, 0.2244, 0.3032, 0.2244, 0.3032, 0.1802, 0.3949, 0.1802, 0.3949, 0.1924, 0.2631, 0.09322, 0.2858, 0.1243, 0.3503, 0.2038, 0.2868, 0.25, 0.3091, 0.25, 0.3091, 0.2756, 0.3032, 0.2756, 0.3032, 0.2244, 0.3032, 0.1802, 0.3949, 0.25, 0.4108, 0.25, 0.3091, 0.2756, 0.3032, 0.2962, 0.2868, 0.3076, 0.2631, 0.3076, 0.2369, 0.2962, 0.2132, 0.2756, 0.1968, 0.25, 0.1909, 0.2244, 0.1968, 0.2038, 0.2132, 0.1924, 0.2369, 0.1924, 0.2631, 0.2038, 0.2868, 0.2244, 0.3032, 0.25, 0.3091, 0.3076, 0.2631, 0.3076, 0.2631, 0.2962, 0.2868, 0.2962, 0.2868, 0.1924, 0.2631, 0.1924, 0.2631, 0.1924, 0.2369, 0.1924, 0.2369, 0.3076, 0.2369, 0.3076, 0.2369, 0.3076, 0.2631, 0.3076, 0.2631, 0.2038, 0.2868, 0.2038, 0.2868, 0.1924, 0.2631, 0.1924, 0.2631, 0.2962, 0.2132, 0.2962, 0.2132, 0.3076, 0.2369, 0.3076, 0.2369, 0.2244, 0.3032, 0.2244, 0.3032, 0.2038, 0.2868, 0.2038, 0.2868, 0.2756, 0.1968, 0.2756, 0.1968, 0.2962, 0.2132, 0.2962, 0.2132, 0.25, 0.3091, 0.25, 0.3091, 0.2244, 0.3032, 0.2244, 0.3032, 0.25, 0.1909, 0.25, 0.1909, 0.2756, 0.1968, 0.2756, 0.1968, 0.2244, 0.1968, 0.2244, 0.1968, 0.25, 0.1909, 0.25, 0.1909, 0.2756, 0.3032, 0.2756, 0.3032, 0.25, 0.3091, 0.25, 0.3091, 0.2038, 0.2132, 0.2038, 0.2132, 0.2244, 0.1968, 0.2244, 0.1968, 0.2962, 0.2868, 0.2962, 0.2868, 0.2756, 0.3032, 0.2756, 0.3032, 0.25, 0.3091, 0.25, 0.4108, 0.3198, 0.3949, 0.2756, 0.3032, 0.2962, 0.2868, 0.3757, 0.3503, 0.4068, 0.2858, 0.3076, 0.2631, 0.3076, 0.2369, 0.4068, 0.2142, 0.3757, 0.1497, 0.2962, 0.2132, 0.2756, 0.1968, 0.3198, 0.1051, 0.25, 0.08919, 0.25, 0.1909, 0.2244, 0.1968, 0.1802, 0.1051, 0.1243, 0.1497, 0.2038, 0.2132, 0.1924, 0.2369, 0.09322, 0.2142, 0.09322, 0.2858, 0.1924, 0.2631, 0.2038, 0.2868, 0.1243, 0.3503, 0.1802, 0.3949, 0.2244, 0.3032, 0.3757, 0.1497, 0.3757, 0.1497, 0.4068, 0.2142, 0.4068, 0.2142, 0.3076, 0.2631, 0.3076, 0.2631, 0.4068, 0.2858, 0.4068, 0.2858, 0.3076, 0.2369, 0.3076, 0.2369, 0.2962, 0.2132, 0.2962, 0.2132, 0.4068, 0.2142, 0.4068, 0.2142, 0.3076, 0.2369, 0.3076, 0.2369, 0.25, 0.08919, 0.25, 0.08919, 0.3198, 0.1051, 0.3198, 0.1051, 0.2962, 0.2132, 0.2962, 0.2132, 0.3757, 0.1497, 0.3757, 0.1497, 0.2756, 0.1968, 0.2756, 0.1968, 0.25, 0.1909, 0.25, 0.1909, 0.3198, 0.1051, 0.3198, 0.1051, 0.2756, 0.1968, 0.2756, 0.1968, 0.1243, 0.1497, 0.1243, 0.1497, 0.1802, 0.1051, 0.1802, 0.1051, 0.25, 0.1909, 0.25, 0.1909, 0.25, 0.08919, 0.25, 0.08919, 0.2244, 0.1968, 0.2244, 0.1968, 0.2038, 0.2132, 0.2038, 0.2132, 0.1802, 0.1051, 0.1802, 0.1051, 0.2244, 0.1968, 0.2244, 0.1968, 0.09322, 0.2858, 0.09322, 0.2858, 0.09322, 0.2142, 0.09322, 0.2142, 0.2038, 0.2132, 0.2038, 0.2132, 0.1243, 0.1497, 0.1243, 0.1497, 0.1924, 0.2369, 0.1924, 0.2369, 0.1924, 0.2631, 0.1924, 0.2631, 0.09322, 0.2142, 0.09322, 0.2142, 0.1924, 0.2369, 0.1924, 0.2369, 0.1802, 0.3949, 0.1802, 0.3949, 0.1243, 0.3503, 0.1243, 0.3503, 0.1924, 0.2631, 0.1924, 0.2631, 0.09322, 0.2858, 0.09322, 0.2858, 0.2038, 0.2868, 0.2038, 0.2868, 0.2244, 0.3032, 0.2244, 0.3032, 0.3198, 0.3949, 0.3198, 0.3949, 0.25, 0.4108, 0.25, 0.4108, 0.1243, 0.3503, 0.1243, 0.3503, 0.2038, 0.2868, 0.2038, 0.2868])
me_cylinder_001.materials.append(mat_tire)
me_cylinder_001.materials.append(mat_chrome)
me_cylinder_001.update()
me_cube_001 = bpy.data.meshes.new('Cube.001')
me_cube_001.from_pydata([(-1.0, -1.0, -1.0), (-1.0, -1.0, 1.0), (-1.0, 1.0, -1.0), (-1.0, 1.0, 1.0), (1.0, -1.0, -1.0), (1.0, -1.0, 1.0), (1.0, 1.0, -1.0), (1.0, 1.0, 1.0), (0.6088, 1.0, -1.0), (0.6088, 1.0, 1.0), (0.6088, -1.0, -1.0), (0.6088, -1.0, 1.0), (-7.726, -1.0, -1.0), (-7.726, -1.0, 1.0), (-7.726, 1.0, -1.0), (-7.726, 1.0, 1.0), (-9.726, -1.0, -1.0), (-9.726, -1.0, 1.0), (-9.726, 1.0, -1.0), (-9.726, 1.0, 1.0), (-9.334, 1.0, -1.0), (-9.334, 1.0, 1.0), (-9.334, -1.0, -1.0), (-9.334, -1.0, 1.0)], [], [(0, 1, 3, 2), (8, 9, 7, 6), (6, 7, 5, 4), (10, 11, 1, 0), (8, 6, 4, 10), (9, 3, 1, 11), (7, 9, 11, 5), (2, 8, 10, 0), (4, 5, 11, 10), (2, 3, 9, 8), (12, 14, 15, 13), (20, 18, 19, 21), (18, 16, 17, 19), (22, 12, 13, 23), (20, 22, 16, 18), (21, 23, 13, 15), (19, 17, 23, 21), (14, 12, 22, 20), (16, 22, 23, 17), (14, 20, 21, 15)])
me_cube_001.polygons.foreach_set('material_index', [0, 0, 1, 0, 1, 0, 1, 0, 1, 0, 0, 0, 1, 0, 1, 0, 1, 0, 1, 0])
_uv = me_cube_001.uv_layers.new(name='UVMap')
_uv.uv.foreach_set('vector', [0.375, 0.0, 0.625, 0.0, 0.625, 0.25, 0.375, 0.25, 0.375, 0.4511, 0.625, 0.4511, 0.625, 0.5, 0.375, 0.5, 0.375, 0.5, 0.625, 0.5, 0.625, 0.75, 0.375, 0.75, 0.375, 0.7989, 0.625, 0.7989, 0.625, 1.0, 0.375, 1.0, 0.3261, 0.5, 0.375, 0.5, 0.375, 0.75, 0.3261, 0.75, 0.6739, 0.5, 0.875, 0.5, 0.875, 0.75, 0.6739, 0.75, 0.625, 0.5, 0.6739, 0.5, 0.6739, 0.75, 0.625, 0.75, 0.125, 0.5, 0.3261, 0.5, 0.3261, 0.75, 0.125, 0.75, 0.375, 0.75, 0.625, 0.75, 0.625, 0.7989, 0.375, 0.7989, 0.375, 0.25, 0.625, 0.25, 0.625, 0.4511, 0.375, 0.4511, 0.375, 0.0, 0.375, 0.25, 0.625, 0.25, 0.625, 0.0, 0.375, 0.4511, 0.375, 0.5, 0.625, 0.5, 0.625, 0.4511, 0.375, 0.5, 0.375, 0.75, 0.625, 0.75, 0.625, 0.5, 0.375, 0.7989, 0.375, 1.0, 0.625, 1.0, 0.625, 0.7989, 0.3261, 0.5, 0.3261, 0.75, 0.375, 0.75, 0.375, 0.5, 0.6739, 0.5, 0.6739, 0.75, 0.875, 0.75, 0.875, 0.5, 0.625, 0.5, 0.625, 0.75, 0.6739, 0.75, 0.6739, 0.5, 0.125, 0.5, 0.125, 0.75, 0.3261, 0.75, 0.3261, 0.5, 0.375, 0.75, 0.375, 0.7989, 0.625, 0.7989, 0.625, 0.75, 0.375, 0.25, 0.375, 0.4511, 0.625, 0.4511, 0.625, 0.25])
me_cube_001.materials.append(mat_headlights)
me_cube_001.materials.append(mat_indicators)
me_cube_001.update()
me_cube_002 = bpy.data.meshes.new('Cube.002')
me_cube_002.from_pydata([(-1.0, -1.0, -1.0), (-1.0, -1.0, 1.0), (-1.0, 1.0, -1.0), (-1.0, 1.0, 1.0), (1.0, -1.0, -1.0), (1.0, -1.0, 1.0), (1.0, 1.0, -1.0), (1.0, 1.0, 1.0), (0.6088, 1.0, -1.0), (0.6088, 1.0, 1.0), (0.6088, -1.0, -1.0), (0.6088, -1.0, 1.0), (-1.36, 0.3289, -2.167), (-1.36, -0.3289, -2.167), (-1.36, -0.3289, -1.509), (-1.36, 0.3289, -1.509), (-18.32, -1.0, -1.0), (-18.32, -1.0, 1.0), (-18.32, 1.0, -1.0), (-18.32, 1.0, 1.0), (-20.32, -1.0, -1.0), (-20.32, -1.0, 1.0), (-20.32, 1.0, -1.0), (-20.32, 1.0, 1.0), (-19.93, 1.0, -1.0), (-19.93, 1.0, 1.0), (-19.93, -1.0, -1.0), (-19.93, -1.0, 1.0), (-17.96, 0.3289, -2.167), (-17.96, -0.3289, -2.167), (-17.96, -0.3289, -1.509), (-17.96, 0.3289, -1.509)], [], [(2, 0, 13, 12), (8, 9, 7, 6), (6, 7, 5, 4), (10, 11, 1, 0), (8, 6, 4, 10), (9, 3, 1, 11), (7, 9, 11, 5), (2, 8, 10, 0), (4, 5, 11, 10), (2, 3, 9, 8), (13, 14, 15, 12), (3, 2, 12, 15), (0, 1, 14, 13), (1, 3, 15, 14), (18, 28, 29, 16), (24, 22, 23, 25), (22, 20, 21, 23), (26, 16, 17, 27), (24, 26, 20, 22), (25, 27, 17, 19), (23, 21, 27, 25), (18, 16, 26, 24), (20, 26, 27, 21), (18, 24, 25, 19), (29, 28, 31, 30), (19, 31, 28, 18), (16, 29, 30, 17), (17, 30, 31, 19)])
_uv = me_cube_002.uv_layers.new(name='UVMap')
_uv.uv.foreach_set('vector', [0.125, 0.5, 0.125, 0.75, 0.125, 0.75, 0.125, 0.5, 0.375, 0.4511, 0.625, 0.4511, 0.625, 0.5, 0.375, 0.5, 0.375, 0.5, 0.625, 0.5, 0.625, 0.75, 0.375, 0.75, 0.375, 0.7989, 0.625, 0.7989, 0.625, 1.0, 0.375, 1.0, 0.3261, 0.5, 0.375, 0.5, 0.375, 0.75, 0.3261, 0.75, 0.6739, 0.5, 0.875, 0.5, 0.875, 0.75, 0.6739, 0.75, 0.625, 0.5, 0.6739, 0.5, 0.6739, 0.75, 0.625, 0.75, 0.125, 0.5, 0.3261, 0.5, 0.3261, 0.75, 0.125, 0.75, 0.375, 0.75, 0.625, 0.75, 0.625, 0.7989, 0.375, 0.7989, 0.375, 0.25, 0.625, 0.25, 0.625, 0.4511, 0.375, 0.4511, 0.375, 0.0, 0.625, 0.0, 0.625, 0.25, 0.375, 0.25, 0.625, 0.25, 0.375, 0.25, 0.375, 0.25, 0.625, 0.25, 0.375, 1.0, 0.625, 1.0, 0.625, 1.0, 0.375, 1.0, 0.875, 0.75, 0.875, 0.5, 0.875, 0.5, 0.875, 0.75, 0.125, 0.5, 0.125, 0.5, 0.125, 0.75, 0.125, 0.75, 0.375, 0.4511, 0.375, 0.5, 0.625, 0.5, 0.625, 0.4511, 0.375, 0.5, 0.375, 0.75, 0.625, 0.75, 0.625, 0.5, 0.375, 0.7989, 0.375, 1.0, 0.625, 1.0, 0.625, 0.7989, 0.3261, 0.5, 0.3261, 0.75, 0.375, 0.75, 0.375, 0.5, 0.6739, 0.5, 0.6739, 0.75, 0.875, 0.75, 0.875, 0.5, 0.625, 0.5, 0.625, 0.75, 0.6739, 0.75, 0.6739, 0.5, 0.125, 0.5, 0.125, 0.75, 0.3261, 0.75, 0.3261, 0.5, 0.375, 0.75, 0.375, 0.7989, 0.625, 0.7989, 0.625, 0.75, 0.375, 0.25, 0.375, 0.4511, 0.625, 0.4511, 0.625, 0.25, 0.375, 0.0, 0.375, 0.25, 0.625, 0.25, 0.625, 0.0, 0.625, 0.25, 0.625, 0.25, 0.375, 0.25, 0.375, 0.25, 0.375, 1.0, 0.375, 1.0, 0.625, 1.0, 0.625, 1.0, 0.875, 0.75, 0.875, 0.75, 0.875, 0.5, 0.875, 0.5])
me_cube_002.materials.append(mat_car_base)
me_cube_002.update()
me_cylinder_005 = bpy.data.meshes.new('Cylinder.005')
me_cylinder_005.from_pydata([(0.0, 1.0, -1.0), (0.0, 0.6701, 1.0), (0.4339, 0.901, -1.0), (0.2907, 0.6037, 1.0), (0.7818, 0.6235, -1.0), (0.5239, 0.4178, 1.0), (0.9749, 0.2225, -1.0), (0.6533, 0.1491, 1.0), (0.9749, -0.2225, -1.0), (0.6533, -0.1491, 1.0), (0.7818, -0.6235, -1.0), (0.5239, -0.4178, 1.0), (0.4339, -0.901, -1.0), (0.2907, -0.6037, 1.0), (0.0, -1.0, -1.0), (0.0, -0.6701, 1.0), (-0.4339, -0.901, -1.0), (-0.2907, -0.6037, 1.0), (-0.7818, -0.6235, -1.0), (-0.5239, -0.4178, 1.0), (-0.9749, -0.2225, -1.0), (-0.6533, -0.1491, 1.0), (-0.9749, 0.2225, -1.0), (-0.6533, 0.1491, 1.0), (-0.7818, 0.6235, -1.0), (-0.5239, 0.4178, 1.0), (-0.4339, 0.901, -1.0), (-0.2907, 0.6037, 1.0), (0.4339, 0.901, 1.0), (0.0, 1.0, 1.0), (0.7818, 0.6235, 1.0), (0.9749, 0.2225, 1.0), (0.9749, -0.2225, 1.0), (0.7818, -0.6235, 1.0), (0.4339, -0.901, 1.0), (0.0, -1.0, 1.0), (-0.4339, -0.901, 1.0), (-0.7818, -0.6235, 1.0), (-0.9749, -0.2225, 1.0), (-0.9749, 0.2225, 1.0), (-0.7818, 0.6235, 1.0), (-0.4339, 0.901, 1.0), (0.1068, 0.2217, 0.4523), (-2.788e-08, 0.2461, 0.4523), (0.1924, 0.1534, 0.4523), (0.2399, 0.05476, 0.4523), (0.2399, -0.05476, 0.4523), (0.1924, -0.1534, 0.4523), (0.1068, -0.2217, 0.4523), (4.988e-08, -0.2461, 0.4523), (-0.1068, -0.2217, 0.4523), (-0.1924, -0.1534, 0.4523), (-0.2399, -0.05476, 0.4523), (-0.2399, 0.05476, 0.4523), (-0.1924, 0.1534, 0.4523), (-0.1068, 0.2217, 0.4523), (0.2907, 0.6037, 0.4523), (1.1e-08, 0.6701, 0.4523), (0.5239, 0.4178, 0.4523), (0.6533, 0.1491, 0.4523), (0.6533, -0.1491, 0.4523), (0.5239, -0.4178, 0.4523), (0.2907, -0.6037, 0.4523), (1.1e-08, -0.6701, 0.4523), (-0.2907, -0.6037, 0.4523), (-0.5239, -0.4178, 0.4523), (-0.6533, -0.1491, 0.4523), (-0.6533, 0.1491, 0.4523), (-0.5239, 0.4178, 0.4523), (-0.2907, 0.6037, 0.4523), (0.2907, 0.6037, 0.4523), (1.1e-08, 0.6701, 0.4523), (0.5239, 0.4178, 0.4523), (0.6533, 0.1491, 0.4523), (0.6533, -0.1491, 0.4523), (0.5239, -0.4178, 0.4523), (0.2907, -0.6037, 0.4523), (1.1e-08, -0.6701, 0.4523), (-0.2907, -0.6037, 0.4523), (-0.5239, -0.4178, 0.4523), (-0.6533, -0.1491, 0.4523), (-0.6533, 0.1491, 0.4523), (-0.5239, 0.4178, 0.4523), (-0.2907, 0.6037, 0.4523), (0.2907, 0.6037, 0.4523), (1.1e-08, 0.6701, 0.4523), (0.5239, 0.4178, 0.4523), (0.6533, 0.1491, 0.4523), (0.6533, -0.1491, 0.4523), (0.5239, -0.4178, 0.4523), (0.2907, -0.6037, 0.4523), (1.1e-08, -0.6701, 0.4523), (-0.2907, -0.6037, 0.4523), (-0.5239, -0.4178, 0.4523), (-0.6533, -0.1491, 0.4523), (-0.6533, 0.1491, 0.4523), (-0.5239, 0.4178, 0.4523), (-0.2907, 0.6037, 0.4523), (0.1068, 0.2217, 0.7846), (-2.541e-08, 0.2461, 0.7846), (0.1924, 0.1534, 0.7846), (0.2399, 0.05476, 0.7846), (0.2399, -0.05476, 0.7846), (0.1924, -0.1534, 0.7846), (0.1068, -0.2217, 0.7846), (5.235e-08, -0.2461, 0.7846), (-0.1068, -0.2217, 0.7846), (-0.1924, -0.1534, 0.7846), (-0.2399, -0.05476, 0.7846), (-0.2399, 0.05476, 0.7846), (-0.1924, 0.1534, 0.7846), (-0.1068, 0.2217, 0.7846), (0.2907, 0.6037, 0.1744), (1.1e-08, 0.6701, 0.1744), (0.6533, 0.1491, 0.1744), (0.5239, 0.4178, 0.1744), (0.5239, -0.4178, 0.1744), (0.6533, -0.1491, 0.1744), (1.1e-08, -0.6701, 0.1744), (0.2907, -0.6037, 0.1744), (-0.5239, -0.4178, 0.1744), (-0.2907, -0.6037, 0.1744), (-0.6533, 0.1491, 0.1744), (-0.6533, -0.1491, 0.1744), (-0.2907, 0.6037, 0.1744), (-0.5239, 0.4178, 0.1744), (0.1068, 0.2217, 0.1744), (-2.788e-08, 0.2461, 0.1744), (0.2399, 0.05476, 0.1744), (0.1924, 0.1534, 0.1744), (0.1924, -0.1534, 0.1744), (0.2399, -0.05476, 0.1744), (4.988e-08, -0.2461, 0.1744), (0.1068, -0.2217, 0.1744), (-0.1924, -0.1534, 0.1744), (-0.1068, -0.2217, 0.1744), (-0.2399, 0.05476, 0.1744), (-0.2399, -0.05476, 0.1744), (-0.1068, 0.2217, 0.1744), (-0.1924, 0.1534, 0.1744), (-3.692e-07, 1.0, -11.08), (-4.987e-07, 0.6701, -13.08), (0.4339, 0.901, -11.08), (0.2907, 0.6037, -13.08), (0.7818, 0.6235, -11.08), (0.5239, 0.4178, -13.08), (0.9749, 0.2225, -11.08), (0.6533, 0.1491, -13.08), (0.9749, -0.2225, -11.08), (0.6533, -0.1491, -13.08), (0.7818, -0.6235, -11.08), (0.5239, -0.4178, -13.08), (0.4339, -0.901, -11.08), (0.2907, -0.6037, -13.08), (-3.692e-07, -1.0, -11.08), (-4.987e-07, -0.6701, -13.08), (-0.4339, -0.901, -11.08), (-0.2907, -0.6037, -13.08), (-0.7818, -0.6235, -11.08), (-0.5239, -0.4178, -13.08), (-0.9749, -0.2225, -11.08), (-0.6533, -0.1491, -13.08), (-0.9749, 0.2225, -11.08), (-0.6533, 0.1491, -13.08), (-0.7818, 0.6235, -11.08), (-0.5239, 0.4178, -13.08), (-0.4339, 0.901, -11.08), (-0.2907, 0.6037, -13.08), (0.4339, 0.901, -13.08), (-4.987e-07, 1.0, -13.08), (0.7818, 0.6235, -13.08), (0.9749, 0.2225, -13.08), (0.9749, -0.2225, -13.08), (0.7818, -0.6235, -13.08), (0.4339, -0.901, -13.08), (-4.987e-07, -1.0, -13.08), (-0.4339, -0.901, -13.08), (-0.7818, -0.6235, -13.08), (-0.9749, -0.2225, -13.08), (-0.9749, 0.2225, -13.08), (-0.7818, 0.6235, -13.08), (-0.4339, 0.901, -13.08), (0.1068, 0.2217, -12.54), (-4.911e-07, 0.2461, -12.54), (0.1924, 0.1534, -12.54), (0.2399, 0.05476, -12.54), (0.2399, -0.05476, -12.54), (0.1924, -0.1534, -12.54), (0.1068, -0.2217, -12.54), (-4.134e-07, -0.2461, -12.54), (-0.1068, -0.2217, -12.54), (-0.1924, -0.1534, -12.54), (-0.2399, -0.05476, -12.54), (-0.2399, 0.05476, -12.54), (-0.1924, 0.1534, -12.54), (-0.1068, 0.2217, -12.54), (0.2907, 0.6037, -12.54), (-4.523e-07, 0.6701, -12.54), (0.5239, 0.4178, -12.54), (0.6533, 0.1491, -12.54), (0.6533, -0.1491, -12.54), (0.5239, -0.4178, -12.54), (0.2907, -0.6037, -12.54), (-4.523e-07, -0.6701, -12.54), (-0.2907, -0.6037, -12.54), (-0.5239, -0.4178, -12.54), (-0.6533, -0.1491, -12.54), (-0.6533, 0.1491, -12.54), (-0.5239, 0.4178, -12.54), (-0.2907, 0.6037, -12.54), (0.2907, 0.6037, -12.54), (-4.523e-07, 0.6701, -12.54), (0.5239, 0.4178, -12.54), (0.6533, 0.1491, -12.54), (0.6533, -0.1491, -12.54), (0.5239, -0.4178, -12.54), (0.2907, -0.6037, -12.54), (-4.523e-07, -0.6701, -12.54), (-0.2907, -0.6037, -12.54), (-0.5239, -0.4178, -12.54), (-0.6533, -0.1491, -12.54), (-0.6533, 0.1491, -12.54), (-0.5239, 0.4178, -12.54), (-0.2907, 0.6037, -12.54), (0.2907, 0.6037, -12.54), (-4.523e-07, 0.6701, -12.54), (0.5239, 0.4178, -12.54), (0.6533, 0.1491, -12.54), (0.6533, -0.1491, -12.54), (0.5239, -0.4178, -12.54), (0.2907, -0.6037, -12.54), (-4.523e-07, -0.6701, -12.54), (-0.2907, -0.6037, -12.54), (-0.5239, -0.4178, -12.54), (-0.6533, -0.1491, -12.54), (-0.6533, 0.1491, -12.54), (-0.5239, 0.4178, -12.54), (-0.2907, 0.6037, -12.54), (0.1068, 0.2217, -12.87), (-5.102e-07, 0.2461, -12.87), (0.1924, 0.1534, -12.87), (0.2399, 0.05476, -12.87), (0.2399, -0.05476, -12.87), (0.1924, -0.1534, -12.87), (0.1068, -0.2217, -12.87), (-4.324e-07, -0.2461, -12.87), (-0.1068, -0.2217, -12.87), (-0.1924, -0.1534, -12.87), (-0.2399, -0.05476, -12.87), (-0.2399, 0.05476, -12.87), (-0.1924, 0.1534, -12.87), (-0.1068, 0.2217, -12.87), (0.2907, 0.6037, -12.26), (-4.343e-07, 0.6701, -12.26), (0.6533, 0.1491, -12.26), (0.5239, 0.4178, -12.26), (0.5239, -0.4178, -12.26), (0.6533, -0.1491, -12.26), (-4.343e-07, -0.6701, -12.26), (0.2907, -0.6037, -12.26), (-0.5239, -0.4178, -12.26), (-0.2907, -0.6037, -12.26), (-0.6533, 0.1491, -12.26), (-0.6533, -0.1491, -12.26), (-0.2907, 0.6037, -12.26), (-0.5239, 0.4178, -12.26), (0.1068, 0.2217, -12.26), (-4.731e-07, 0.2461, -12.26), (0.2399, 0.05476, -12.26), (0.1924, 0.1534, -12.26), (0.1924, -0.1534, -12.26), (0.2399, -0.05476, -12.26), (-3.954e-07, -0.2461, -12.26), (0.1068, -0.2217, -12.26), (-0.1924, -0.1534, -12.26), (-0.1068, -0.2217, -12.26), (-0.2399, 0.05476, -12.26), (-0.2399, -0.05476, -12.26), (-0.1068, 0.2217, -12.26), (-0.1924, 0.1534, -12.26)], [], [(0, 29, 28, 2), (2, 28, 30, 4), (4, 30, 31, 6), (6, 31, 32, 8), (8, 32, 33, 10), (10, 33, 34, 12), (12, 34, 35, 14), (14, 35, 36, 16), (16, 36, 37, 18), (18, 37, 38, 20), (20, 38, 39, 22), (22, 39, 40, 24), (9, 7, 59, 60), (24, 40, 41, 26), (26, 41, 29, 0), (0, 2, 4, 6, 8, 10, 12, 14, 16, 18, 20, 22, 24, 26), (1, 3, 28, 29), (3, 5, 30, 28), (5, 7, 31, 30), (7, 9, 32, 31), (9, 11, 33, 32), (11, 13, 34, 33), (13, 15, 35, 34), (15, 17, 36, 35), (17, 19, 37, 36), (19, 21, 38, 37), (21, 23, 39, 38), (23, 25, 40, 39), (25, 27, 41, 40), (27, 1, 29, 41), (52, 51, 107, 108), (25, 23, 67, 68), (11, 9, 60, 61), (27, 25, 68, 69), (13, 11, 61, 62), (1, 27, 69, 57), (15, 13, 62, 63), (17, 15, 63, 64), (3, 1, 57, 56), (19, 17, 64, 65), (5, 3, 56, 58), (21, 19, 65, 66), (7, 5, 58, 59), (23, 21, 66, 67), (71, 70, 56, 57), (70, 72, 58, 56), (72, 73, 59, 58), (73, 74, 60, 59), (74, 75, 61, 60), (75, 76, 62, 61), (76, 77, 63, 62), (77, 78, 64, 63), (78, 79, 65, 64), (79, 80, 66, 65), (80, 81, 67, 66), (81, 82, 68, 67), (82, 83, 69, 68), (83, 71, 57, 69), (85, 84, 70, 71), (84, 86, 72, 70), (86, 87, 73, 72), (87, 88, 74, 73), (88, 89, 75, 74), (89, 90, 76, 75), (90, 91, 77, 76), (91, 92, 78, 77), (92, 93, 79, 78), (93, 94, 80, 79), (94, 95, 81, 80), (95, 96, 82, 81), (96, 97, 83, 82), (97, 85, 71, 83), (86, 44, 129, 115), (42, 44, 86, 84), (44, 45, 128, 129), (45, 46, 88, 87), (42, 84, 112, 126), (47, 48, 90, 89), (87, 86, 115, 114), (49, 50, 92, 91), (85, 43, 127, 113), (51, 52, 94, 93), (55, 97, 124, 138), (53, 54, 96, 95), (43, 42, 126, 127), (55, 43, 85, 97), (98, 99, 111, 110, 109, 108, 107, 106, 105, 104, 103, 102, 101, 100), (45, 44, 100, 101), (53, 52, 108, 109), (46, 45, 101, 102), (54, 53, 109, 110), (47, 46, 102, 103), (55, 54, 110, 111), (48, 47, 103, 104), (43, 55, 111, 99), (49, 48, 104, 105), (50, 49, 105, 106), (42, 43, 99, 98), (51, 50, 106, 107), (44, 42, 98, 100), (127, 126, 112, 113), (129, 128, 114, 115), (131, 130, 116, 117), (133, 132, 118, 119), (135, 134, 120, 121), (137, 136, 122, 123), (139, 138, 124, 125), (89, 88, 117, 116), (45, 87, 114, 128), (46, 47, 130, 131), (88, 46, 131, 117), (91, 90, 119, 118), (47, 89, 116, 130), (48, 49, 132, 133), (90, 48, 133, 119), (93, 92, 121, 120), (49, 91, 118, 132), (50, 51, 134, 135), (92, 50, 135, 121), (95, 94, 123, 122), (51, 93, 120, 134), (52, 53, 136, 137), (94, 52, 137, 123), (97, 96, 125, 124), (53, 95, 122, 136), (54, 55, 138, 139), (84, 85, 113, 112), (96, 54, 139, 125), (140, 142, 168, 169), (142, 144, 170, 168), (144, 146, 171, 170), (146, 148, 172, 171), (148, 150, 173, 172), (150, 152, 174, 173), (152, 154, 175, 174), (154, 156, 176, 175), (156, 158, 177, 176), (158, 160, 178, 177), (160, 162, 179, 178), (162, 164, 180, 179), (149, 200, 199, 147), (164, 166, 181, 180), (166, 140, 169, 181), (140, 166, 164, 162, 160, 158, 156, 154, 152, 150, 148, 146, 144, 142), (141, 169, 168, 143), (143, 168, 170, 145), (145, 170, 171, 147), (147, 171, 172, 149), (149, 172, 173, 151), (151, 173, 174, 153), (153, 174, 175, 155), (155, 175, 176, 157), (157, 176, 177, 159), (159, 177, 178, 161), (161, 178, 179, 163), (163, 179, 180, 165), (165, 180, 181, 167), (167, 181, 169, 141), (192, 248, 247, 191), (165, 208, 207, 163), (151, 201, 200, 149), (167, 209, 208, 165), (153, 202, 201, 151), (141, 197, 209, 167), (155, 203, 202, 153), (157, 204, 203, 155), (143, 196, 197, 141), (159, 205, 204, 157), (145, 198, 196, 143), (161, 206, 205, 159), (147, 199, 198, 145), (163, 207, 206, 161), (211, 197, 196, 210), (210, 196, 198, 212), (212, 198, 199, 213), (213, 199, 200, 214), (214, 200, 201, 215), (215, 201, 202, 216), (216, 202, 203, 217), (217, 203, 204, 218), (218, 204, 205, 219), (219, 205, 206, 220), (220, 206, 207, 221), (221, 207, 208, 222), (222, 208, 209, 223), (223, 209, 197, 211), (225, 211, 210, 224), (224, 210, 212, 226), (226, 212, 213, 227), (227, 213, 214, 228), (228, 214, 215, 229), (229, 215, 216, 230), (230, 216, 217, 231), (231, 217, 218, 232), (232, 218, 219, 233), (233, 219, 220, 234), (234, 220, 221, 235), (235, 221, 222, 236), (236, 222, 223, 237), (237, 223, 211, 225), (226, 255, 269, 184), (182, 224, 226, 184), (184, 269, 268, 185), (185, 227, 228, 186), (182, 266, 252, 224), (187, 229, 230, 188), (227, 254, 255, 226), (189, 231, 232, 190), (225, 253, 267, 183), (191, 233, 234, 192), (195, 278, 264, 237), (193, 235, 236, 194), (183, 267, 266, 182), (195, 237, 225, 183), (238, 240, 241, 242, 243, 244, 245, 246, 247, 248, 249, 250, 251, 239), (185, 241, 240, 184), (193, 249, 248, 192), (186, 242, 241, 185), (194, 250, 249, 193), (187, 243, 242, 186), (195, 251, 250, 194), (188, 244, 243, 187), (183, 239, 251, 195), (189, 245, 244, 188), (190, 246, 245, 189), (182, 238, 239, 183), (191, 247, 246, 190), (184, 240, 238, 182), (267, 253, 252, 266), (269, 255, 254, 268), (271, 257, 256, 270), (273, 259, 258, 272), (275, 261, 260, 274), (277, 263, 262, 276), (279, 265, 264, 278), (229, 256, 257, 228), (185, 268, 254, 227), (186, 271, 270, 187), (228, 257, 271, 186), (231, 258, 259, 230), (187, 270, 256, 229), (188, 273, 272, 189), (230, 259, 273, 188), (233, 260, 261, 232), (189, 272, 258, 231), (190, 275, 274, 191), (232, 261, 275, 190), (235, 262, 263, 234), (191, 274, 260, 233), (192, 277, 276, 193), (234, 263, 277, 192), (237, 264, 265, 236), (193, 276, 262, 235), (194, 279, 278, 195), (224, 252, 253, 225), (236, 265, 279, 194)])
me_cylinder_005.polygons.foreach_set('material_index', [0, 0, 0, 0, 0, 0, 0, 0, 0, 0, 0, 0, 1, 0, 0, 0, 0, 0, 0, 0, 0, 0, 0, 0, 0, 0, 0, 0, 0, 0, 1, 1, 1, 1, 1, 1, 1, 1, 1, 1, 1, 1, 1, 1, 0, 0, 0, 0, 0, 0, 0, 0, 0, 0, 0, 0, 0, 0, 0, 0, 0, 0, 0, 0, 0, 0, 0, 0, 0, 0, 0, 0, 1, 1, 1, 1, 1, 1, 0, 1, 1, 1, 1, 1, 1, 1, 1, 1, 1, 1, 1, 1, 1, 1, 1, 1, 1, 1, 1, 1, 0, 0, 0, 0, 0, 0, 0, 0, 1, 1, 1, 0, 1, 1, 1, 0, 1, 1, 0, 0, 1, 1, 1, 0, 1, 1, 0, 1, 0, 0, 0, 0, 0, 0, 0, 0, 0, 0, 0, 0, 1, 0, 0, 0, 0, 0, 0, 0, 0, 0, 0, 0, 0, 0, 0, 0, 0, 0, 1, 1, 1, 1, 1, 1, 1, 1, 1, 1, 1, 1, 1, 1, 0, 0, 0, 0, 0, 0, 0, 0, 0, 0, 0, 0, 0, 0, 0, 0, 0, 0, 0, 0, 0, 0, 0, 0, 0, 0, 0, 0, 1, 1, 1, 1, 1, 1, 0, 1, 1, 1, 1, 1, 1, 1, 1, 1, 1, 1, 1, 1, 1, 1, 1, 1, 1, 1, 1, 1, 0, 0, 0, 0, 0, 0, 0, 0, 1, 1, 1, 0, 1, 1, 1, 0, 1, 1, 0, 0, 1, 1, 1, 0, 1, 1, 0, 1])
_uv = me_cylinder_005.uv_layers.new(name='UVMap')
_uv.uv.foreach_set('vector', [1.0, 0.5, 1.0, 1.0, 0.9286, 1.0, 0.9286, 0.5, 0.9286, 0.5, 0.9286, 1.0, 0.8571, 1.0, 0.8571, 0.5, 0.8571, 0.5, 0.8571, 1.0, 0.7857, 1.0, 0.7857, 0.5, 0.7857, 0.5, 0.7857, 1.0, 0.7143, 1.0, 0.7143, 0.5, 0.7143, 0.5, 0.7143, 1.0, 0.6429, 1.0, 0.6429, 0.5, 0.6429, 0.5, 0.6429, 1.0, 0.5714, 1.0, 0.5714, 0.5, 0.5714, 0.5, 0.5714, 1.0, 0.5, 1.0, 0.5, 0.5, 0.5, 0.5, 0.5, 1.0, 0.4286, 1.0, 0.4286, 0.5, 0.4286, 0.5, 0.4286, 1.0, 0.3571, 1.0, 0.3571, 0.5, 0.3571, 0.5, 0.3571, 1.0, 0.2857, 1.0, 0.2857, 0.5, 0.2857, 0.5, 0.2857, 1.0, 0.2143, 1.0, 0.2143, 0.5, 0.2143, 0.5, 0.2143, 1.0, 0.1429, 1.0, 0.1429, 0.5, 0.4068, 0.2142, 0.4068, 0.2858, 0.4068, 0.2858, 0.4068, 0.2142, 0.1429, 0.5, 0.1429, 1.0, 0.07143, 1.0, 0.07143, 0.5, 0.07143, 0.5, 0.07143, 1.0, -1.341e-07, 1.0, -1.341e-07, 0.5, 0.75, 0.49, 0.8541, 0.4662, 0.9376, 0.3996, 0.984, 0.3034, 0.984, 0.1966, 0.9376, 0.1004, 0.8541, 0.03377, 0.75, 0.01, 0.6459, 0.03377, 0.5624, 0.1004, 0.516, 0.1966, 0.516, 0.3034, 0.5624, 0.3996, 0.6459, 0.4662, 0.25, 0.4108, 0.3198, 0.3949, 0.3541, 0.4662, 0.25, 0.49, 0.3198, 0.3949, 0.3757, 0.3503, 0.4376, 0.3996, 0.3541, 0.4662, 0.3757, 0.3503, 0.4068, 0.2858, 0.484, 0.3034, 0.4376, 0.3996, 0.4068, 0.2858, 0.4068, 0.2142, 0.484, 0.1966, 0.484, 0.3034, 0.4068, 0.2142, 0.3757, 0.1497, 0.4376, 0.1004, 0.484, 0.1966, 0.3757, 0.1497, 0.3198, 0.1051, 0.3541, 0.03377, 0.4376, 0.1004, 0.3198, 0.1051, 0.25, 0.08919, 0.25, 0.01, 0.3541, 0.03377, 0.25, 0.08919, 0.1802, 0.1051, 0.1459, 0.03377, 0.25, 0.01, 0.1802, 0.1051, 0.1243, 0.1497, 0.06236, 0.1004, 0.1459, 0.03377, 0.1243, 0.1497, 0.09322, 0.2142, 0.01602, 0.1966, 0.06236, 0.1004, 0.09322, 0.2142, 0.09322, 0.2858, 0.01602, 0.3034, 0.01602, 0.1966, 0.09322, 0.2858, 0.1243, 0.3503, 0.06236, 0.3996, 0.01602, 0.3034, 0.1243, 0.3503, 0.1802, 0.3949, 0.1459, 0.4662, 0.06236, 0.3996, 0.1802, 0.3949, 0.25, 0.4108, 0.25, 0.49, 0.1459, 0.4662, 0.1924, 0.2369, 0.2038, 0.2132, 0.2038, 0.2132, 0.1924, 0.2369, 0.1243, 0.3503, 0.09322, 0.2858, 0.09322, 0.2858, 0.1243, 0.3503, 0.3757, 0.1497, 0.4068, 0.2142, 0.4068, 0.2142, 0.3757, 0.1497, 0.1802, 0.3949, 0.1243, 0.3503, 0.1243, 0.3503, 0.1802, 0.3949, 0.3198, 0.1051, 0.3757, 0.1497, 0.3757, 0.1497, 0.3198, 0.1051, 0.25, 0.4108, 0.1802, 0.3949, 0.1802, 0.3949, 0.25, 0.4108, 0.25, 0.08919, 0.3198, 0.1051, 0.3198, 0.1051, 0.25, 0.08919, 0.1802, 0.1051, 0.25, 0.08919, 0.25, 0.08919, 0.1802, 0.1051, 0.3198, 0.3949, 0.25, 0.4108, 0.25, 0.4108, 0.3198, 0.3949, 0.1243, 0.1497, 0.1802, 0.1051, 0.1802, 0.1051, 0.1243, 0.1497, 0.3757, 0.3503, 0.3198, 0.3949, 0.3198, 0.3949, 0.3757, 0.3503, 0.09322, 0.2142, 0.1243, 0.1497, 0.1243, 0.1497, 0.09322, 0.2142, 0.4068, 0.2858, 0.3757, 0.3503, 0.3757, 0.3503, 0.4068, 0.2858, 0.09322, 0.2858, 0.09322, 0.2142, 0.09322, 0.2142, 0.09322, 0.2858, 0.25, 0.4108, 0.3198, 0.3949, 0.3198, 0.3949, 0.25, 0.4108, 0.3198, 0.3949, 0.3757, 0.3503, 0.3757, 0.3503, 0.3198, 0.3949, 0.3757, 0.3503, 0.4068, 0.2858, 0.4068, 0.2858, 0.3757, 0.3503, 0.4068, 0.2858, 0.4068, 0.2142, 0.4068, 0.2142, 0.4068, 0.2858, 0.4068, 0.2142, 0.3757, 0.1497, 0.3757, 0.1497, 0.4068, 0.2142, 0.3757, 0.1497, 0.3198, 0.1051, 0.3198, 0.1051, 0.3757, 0.1497, 0.3198, 0.1051, 0.25, 0.08919, 0.25, 0.08919, 0.3198, 0.1051, 0.25, 0.08919, 0.1802, 0.1051, 0.1802, 0.1051, 0.25, 0.08919, 0.1802, 0.1051, 0.1243, 0.1497, 0.1243, 0.1497, 0.1802, 0.1051, 0.1243, 0.1497, 0.09322, 0.2142, 0.09322, 0.2142, 0.1243, 0.1497, 0.09322, 0.2142, 0.09322, 0.2858, 0.09322, 0.2858, 0.09322, 0.2142, 0.09322, 0.2858, 0.1243, 0.3503, 0.1243, 0.3503, 0.09322, 0.2858, 0.1243, 0.3503, 0.1802, 0.3949, 0.1802, 0.3949, 0.1243, 0.3503, 0.1802, 0.3949, 0.25, 0.4108, 0.25, 0.4108, 0.1802, 0.3949, 0.25, 0.4108, 0.3198, 0.3949, 0.3198, 0.3949, 0.25, 0.4108, 0.3198, 0.3949, 0.3757, 0.3503, 0.3757, 0.3503, 0.3198, 0.3949, 0.3757, 0.3503, 0.4068, 0.2858, 0.4068, 0.2858, 0.3757, 0.3503, 0.4068, 0.2858, 0.4068, 0.2142, 0.4068, 0.2142, 0.4068, 0.2858, 0.4068, 0.2142, 0.3757, 0.1497, 0.3757, 0.1497, 0.4068, 0.2142, 0.3757, 0.1497, 0.3198, 0.1051, 0.3198, 0.1051, 0.3757, 0.1497, 0.3198, 0.1051, 0.25, 0.08919, 0.25, 0.08919, 0.3198, 0.1051, 0.25, 0.08919, 0.1802, 0.1051, 0.1802, 0.1051, 0.25, 0.08919, 0.1802, 0.1051, 0.1243, 0.1497, 0.1243, 0.1497, 0.1802, 0.1051, 0.1243, 0.1497, 0.09322, 0.2142, 0.09322, 0.2142, 0.1243, 0.1497, 0.09322, 0.2142, 0.09322, 0.2858, 0.09322, 0.2858, 0.09322, 0.2142, 0.09322, 0.2858, 0.1243, 0.3503, 0.1243, 0.3503, 0.09322, 0.2858, 0.1243, 0.3503, 0.1802, 0.3949, 0.1802, 0.3949, 0.1243, 0.3503, 0.1802, 0.3949, 0.25, 0.4108, 0.25, 0.4108, 0.1802, 0.3949, 0.3757, 0.3503, 0.2962, 0.2868, 0.2962, 0.2868, 0.3757, 0.3503, 0.2756, 0.3032, 0.2962, 0.2868, 0.3757, 0.3503, 0.3198, 0.3949, 0.2962, 0.2868, 0.3076, 0.2631, 0.3076, 0.2631, 0.2962, 0.2868, 0.3076, 0.2631, 0.3076, 0.2369, 0.4068, 0.2142, 0.4068, 0.2858, 0.2756, 0.3032, 0.3198, 0.3949, 0.3198, 0.3949, 0.2756, 0.3032, 0.2962, 0.2132, 0.2756, 0.1968, 0.3198, 0.1051, 0.3757, 0.1497, 0.4068, 0.2858, 0.3757, 0.3503, 0.3757, 0.3503, 0.4068, 0.2858, 0.25, 0.1909, 0.2244, 0.1968, 0.1802, 0.1051, 0.25, 0.08919, 0.25, 0.4108, 0.25, 0.3091, 0.25, 0.3091, 0.25, 0.4108, 0.2038, 0.2132, 0.1924, 0.2369, 0.09322, 0.2142, 0.1243, 0.1497, 0.2244, 0.3032, 0.1802, 0.3949, 0.1802, 0.3949, 0.2244, 0.3032, 0.1924, 0.2631, 0.2038, 0.2868, 0.1243, 0.3503, 0.09322, 0.2858, 0.25, 0.3091, 0.2756, 0.3032, 0.2756, 0.3032, 0.25, 0.3091, 0.2244, 0.3032, 0.25, 0.3091, 0.25, 0.4108, 0.1802, 0.3949, 0.2756, 0.3032, 0.25, 0.3091, 0.2244, 0.3032, 0.2038, 0.2868, 0.1924, 0.2631, 0.1924, 0.2369, 0.2038, 0.2132, 0.2244, 0.1968, 0.25, 0.1909, 0.2756, 0.1968, 0.2962, 0.2132, 0.3076, 0.2369, 0.3076, 0.2631, 0.2962, 0.2868, 0.3076, 0.2631, 0.2962, 0.2868, 0.2962, 0.2868, 0.3076, 0.2631, 0.1924, 0.2631, 0.1924, 0.2369, 0.1924, 0.2369, 0.1924, 0.2631, 0.3076, 0.2369, 0.3076, 0.2631, 0.3076, 0.2631, 0.3076, 0.2369, 0.2038, 0.2868, 0.1924, 0.2631, 0.1924, 0.2631, 0.2038, 0.2868, 0.2962, 0.2132, 0.3076, 0.2369, 0.3076, 0.2369, 0.2962, 0.2132, 0.2244, 0.3032, 0.2038, 0.2868, 0.2038, 0.2868, 0.2244, 0.3032, 0.2756, 0.1968, 0.2962, 0.2132, 0.2962, 0.2132, 0.2756, 0.1968, 0.25, 0.3091, 0.2244, 0.3032, 0.2244, 0.3032, 0.25, 0.3091, 0.25, 0.1909, 0.2756, 0.1968, 0.2756, 0.1968, 0.25, 0.1909, 0.2244, 0.1968, 0.25, 0.1909, 0.25, 0.1909, 0.2244, 0.1968, 0.2756, 0.3032, 0.25, 0.3091, 0.25, 0.3091, 0.2756, 0.3032, 0.2038, 0.2132, 0.2244, 0.1968, 0.2244, 0.1968, 0.2038, 0.2132, 0.2962, 0.2868, 0.2756, 0.3032, 0.2756, 0.3032, 0.2962, 0.2868, 0.25, 0.3091, 0.2756, 0.3032, 0.3198, 0.3949, 0.25, 0.4108, 0.2962, 0.2868, 0.3076, 0.2631, 0.4068, 0.2858, 0.3757, 0.3503, 0.3076, 0.2369, 0.2962, 0.2132, 0.3757, 0.1497, 0.4068, 0.2142, 0.2756, 0.1968, 0.25, 0.1909, 0.25, 0.08919, 0.3198, 0.1051, 0.2244, 0.1968, 0.2038, 0.2132, 0.1243, 0.1497, 0.1802, 0.1051, 0.1924, 0.2369, 0.1924, 0.2631, 0.09322, 0.2858, 0.09322, 0.2142, 0.2038, 0.2868, 0.2244, 0.3032, 0.1802, 0.3949, 0.1243, 0.3503, 0.3757, 0.1497, 0.4068, 0.2142, 0.4068, 0.2142, 0.3757, 0.1497, 0.3076, 0.2631, 0.4068, 0.2858, 0.4068, 0.2858, 0.3076, 0.2631, 0.3076, 0.2369, 0.2962, 0.2132, 0.2962, 0.2132, 0.3076, 0.2369, 0.4068, 0.2142, 0.3076, 0.2369, 0.3076, 0.2369, 0.4068, 0.2142, 0.25, 0.08919, 0.3198, 0.1051, 0.3198, 0.1051, 0.25, 0.08919, 0.2962, 0.2132, 0.3757, 0.1497, 0.3757, 0.1497, 0.2962, 0.2132, 0.2756, 0.1968, 0.25, 0.1909, 0.25, 0.1909, 0.2756, 0.1968, 0.3198, 0.1051, 0.2756, 0.1968, 0.2756, 0.1968, 0.3198, 0.1051, 0.1243, 0.1497, 0.1802, 0.1051, 0.1802, 0.1051, 0.1243, 0.1497, 0.25, 0.1909, 0.25, 0.08919, 0.25, 0.08919, 0.25, 0.1909, 0.2244, 0.1968, 0.2038, 0.2132, 0.2038, 0.2132, 0.2244, 0.1968, 0.1802, 0.1051, 0.2244, 0.1968, 0.2244, 0.1968, 0.1802, 0.1051, 0.09322, 0.2858, 0.09322, 0.2142, 0.09322, 0.2142, 0.09322, 0.2858, 0.2038, 0.2132, 0.1243, 0.1497, 0.1243, 0.1497, 0.2038, 0.2132, 0.1924, 0.2369, 0.1924, 0.2631, 0.1924, 0.2631, 0.1924, 0.2369, 0.09322, 0.2142, 0.1924, 0.2369, 0.1924, 0.2369, 0.09322, 0.2142, 0.1802, 0.3949, 0.1243, 0.3503, 0.1243, 0.3503, 0.1802, 0.3949, 0.1924, 0.2631, 0.09322, 0.2858, 0.09322, 0.2858, 0.1924, 0.2631, 0.2038, 0.2868, 0.2244, 0.3032, 0.2244, 0.3032, 0.2038, 0.2868, 0.3198, 0.3949, 0.25, 0.4108, 0.25, 0.4108, 0.3198, 0.3949, 0.1243, 0.3503, 0.2038, 0.2868, 0.2038, 0.2868, 0.1243, 0.3503, 1.0, 0.5, 0.9286, 0.5, 0.9286, 1.0, 1.0, 1.0, 0.9286, 0.5, 0.8571, 0.5, 0.8571, 1.0, 0.9286, 1.0, 0.8571, 0.5, 0.7857, 0.5, 0.7857, 1.0, 0.8571, 1.0, 0.7857, 0.5, 0.7143, 0.5, 0.7143, 1.0, 0.7857, 1.0, 0.7143, 0.5, 0.6429, 0.5, 0.6429, 1.0, 0.7143, 1.0, 0.6429, 0.5, 0.5714, 0.5, 0.5714, 1.0, 0.6429, 1.0, 0.5714, 0.5, 0.5, 0.5, 0.5, 1.0, 0.5714, 1.0, 0.5, 0.5, 0.4286, 0.5, 0.4286, 1.0, 0.5, 1.0, 0.4286, 0.5, 0.3571, 0.5, 0.3571, 1.0, 0.4286, 1.0, 0.3571, 0.5, 0.2857, 0.5, 0.2857, 1.0, 0.3571, 1.0, 0.2857, 0.5, 0.2143, 0.5, 0.2143, 1.0, 0.2857, 1.0, 0.2143, 0.5, 0.1429, 0.5, 0.1429, 1.0, 0.2143, 1.0, 0.4068, 0.2142, 0.4068, 0.2142, 0.4068, 0.2858, 0.4068, 0.2858, 0.1429, 0.5, 0.07143, 0.5, 0.07143, 1.0, 0.1429, 1.0, 0.07143, 0.5, -1.341e-07, 0.5, -1.341e-07, 1.0, 0.07143, 1.0, 0.75, 0.49, 0.6459, 0.4662, 0.5624, 0.3996, 0.516, 0.3034, 0.516, 0.1966, 0.5624, 0.1004, 0.6459, 0.03377, 0.75, 0.01, 0.8541, 0.03377, 0.9376, 0.1004, 0.984, 0.1966, 0.984, 0.3034, 0.9376, 0.3996, 0.8541, 0.4662, 0.25, 0.4108, 0.25, 0.49, 0.3541, 0.4662, 0.3198, 0.3949, 0.3198, 0.3949, 0.3541, 0.4662, 0.4376, 0.3996, 0.3757, 0.3503, 0.3757, 0.3503, 0.4376, 0.3996, 0.484, 0.3034, 0.4068, 0.2858, 0.4068, 0.2858, 0.484, 0.3034, 0.484, 0.1966, 0.4068, 0.2142, 0.4068, 0.2142, 0.484, 0.1966, 0.4376, 0.1004, 0.3757, 0.1497, 0.3757, 0.1497, 0.4376, 0.1004, 0.3541, 0.03377, 0.3198, 0.1051, 0.3198, 0.1051, 0.3541, 0.03377, 0.25, 0.01, 0.25, 0.08919, 0.25, 0.08919, 0.25, 0.01, 0.1459, 0.03377, 0.1802, 0.1051, 0.1802, 0.1051, 0.1459, 0.03377, 0.06236, 0.1004, 0.1243, 0.1497, 0.1243, 0.1497, 0.06236, 0.1004, 0.01602, 0.1966, 0.09322, 0.2142, 0.09322, 0.2142, 0.01602, 0.1966, 0.01602, 0.3034, 0.09322, 0.2858, 0.09322, 0.2858, 0.01602, 0.3034, 0.06236, 0.3996, 0.1243, 0.3503, 0.1243, 0.3503, 0.06236, 0.3996, 0.1459, 0.4662, 0.1802, 0.3949, 0.1802, 0.3949, 0.1459, 0.4662, 0.25, 0.49, 0.25, 0.4108, 0.1924, 0.2369, 0.1924, 0.2369, 0.2038, 0.2132, 0.2038, 0.2132, 0.1243, 0.3503, 0.1243, 0.3503, 0.09322, 0.2858, 0.09322, 0.2858, 0.3757, 0.1497, 0.3757, 0.1497, 0.4068, 0.2142, 0.4068, 0.2142, 0.1802, 0.3949, 0.1802, 0.3949, 0.1243, 0.3503, 0.1243, 0.3503, 0.3198, 0.1051, 0.3198, 0.1051, 0.3757, 0.1497, 0.3757, 0.1497, 0.25, 0.4108, 0.25, 0.4108, 0.1802, 0.3949, 0.1802, 0.3949, 0.25, 0.08919, 0.25, 0.08919, 0.3198, 0.1051, 0.3198, 0.1051, 0.1802, 0.1051, 0.1802, 0.1051, 0.25, 0.08919, 0.25, 0.08919, 0.3198, 0.3949, 0.3198, 0.3949, 0.25, 0.4108, 0.25, 0.4108, 0.1243, 0.1497, 0.1243, 0.1497, 0.1802, 0.1051, 0.1802, 0.1051, 0.3757, 0.3503, 0.3757, 0.3503, 0.3198, 0.3949, 0.3198, 0.3949, 0.09322, 0.2142, 0.09322, 0.2142, 0.1243, 0.1497, 0.1243, 0.1497, 0.4068, 0.2858, 0.4068, 0.2858, 0.3757, 0.3503, 0.3757, 0.3503, 0.09322, 0.2858, 0.09322, 0.2858, 0.09322, 0.2142, 0.09322, 0.2142, 0.25, 0.4108, 0.25, 0.4108, 0.3198, 0.3949, 0.3198, 0.3949, 0.3198, 0.3949, 0.3198, 0.3949, 0.3757, 0.3503, 0.3757, 0.3503, 0.3757, 0.3503, 0.3757, 0.3503, 0.4068, 0.2858, 0.4068, 0.2858, 0.4068, 0.2858, 0.4068, 0.2858, 0.4068, 0.2142, 0.4068, 0.2142, 0.4068, 0.2142, 0.4068, 0.2142, 0.3757, 0.1497, 0.3757, 0.1497, 0.3757, 0.1497, 0.3757, 0.1497, 0.3198, 0.1051, 0.3198, 0.1051, 0.3198, 0.1051, 0.3198, 0.1051, 0.25, 0.08919, 0.25, 0.08919, 0.25, 0.08919, 0.25, 0.08919, 0.1802, 0.1051, 0.1802, 0.1051, 0.1802, 0.1051, 0.1802, 0.1051, 0.1243, 0.1497, 0.1243, 0.1497, 0.1243, 0.1497, 0.1243, 0.1497, 0.09322, 0.2142, 0.09322, 0.2142, 0.09322, 0.2142, 0.09322, 0.2142, 0.09322, 0.2858, 0.09322, 0.2858, 0.09322, 0.2858, 0.09322, 0.2858, 0.1243, 0.3503, 0.1243, 0.3503, 0.1243, 0.3503, 0.1243, 0.3503, 0.1802, 0.3949, 0.1802, 0.3949, 0.1802, 0.3949, 0.1802, 0.3949, 0.25, 0.4108, 0.25, 0.4108, 0.25, 0.4108, 0.25, 0.4108, 0.3198, 0.3949, 0.3198, 0.3949, 0.3198, 0.3949, 0.3198, 0.3949, 0.3757, 0.3503, 0.3757, 0.3503, 0.3757, 0.3503, 0.3757, 0.3503, 0.4068, 0.2858, 0.4068, 0.2858, 0.4068, 0.2858, 0.4068, 0.2858, 0.4068, 0.2142, 0.4068, 0.2142, 0.4068, 0.2142, 0.4068, 0.2142, 0.3757, 0.1497, 0.3757, 0.1497, 0.3757, 0.1497, 0.3757, 0.1497, 0.3198, 0.1051, 0.3198, 0.1051, 0.3198, 0.1051, 0.3198, 0.1051, 0.25, 0.08919, 0.25, 0.08919, 0.25, 0.08919, 0.25, 0.08919, 0.1802, 0.1051, 0.1802, 0.1051, 0.1802, 0.1051, 0.1802, 0.1051, 0.1243, 0.1497, 0.1243, 0.1497, 0.1243, 0.1497, 0.1243, 0.1497, 0.09322, 0.2142, 0.09322, 0.2142, 0.09322, 0.2142, 0.09322, 0.2142, 0.09322, 0.2858, 0.09322, 0.2858, 0.09322, 0.2858, 0.09322, 0.2858, 0.1243, 0.3503, 0.1243, 0.3503, 0.1243, 0.3503, 0.1243, 0.3503, 0.1802, 0.3949, 0.1802, 0.3949, 0.1802, 0.3949, 0.1802, 0.3949, 0.25, 0.4108, 0.25, 0.4108, 0.3757, 0.3503, 0.3757, 0.3503, 0.2962, 0.2868, 0.2962, 0.2868, 0.2756, 0.3032, 0.3198, 0.3949, 0.3757, 0.3503, 0.2962, 0.2868, 0.2962, 0.2868, 0.2962, 0.2868, 0.3076, 0.2631, 0.3076, 0.2631, 0.3076, 0.2631, 0.4068, 0.2858, 0.4068, 0.2142, 0.3076, 0.2369, 0.2756, 0.3032, 0.2756, 0.3032, 0.3198, 0.3949, 0.3198, 0.3949, 0.2962, 0.2132, 0.3757, 0.1497, 0.3198, 0.1051, 0.2756, 0.1968, 0.4068, 0.2858, 0.4068, 0.2858, 0.3757, 0.3503, 0.3757, 0.3503, 0.25, 0.1909, 0.25, 0.08919, 0.1802, 0.1051, 0.2244, 0.1968, 0.25, 0.4108, 0.25, 0.4108, 0.25, 0.3091, 0.25, 0.3091, 0.2038, 0.2132, 0.1243, 0.1497, 0.09322, 0.2142, 0.1924, 0.2369, 0.2244, 0.3032, 0.2244, 0.3032, 0.1802, 0.3949, 0.1802, 0.3949, 0.1924, 0.2631, 0.09322, 0.2858, 0.1243, 0.3503, 0.2038, 0.2868, 0.25, 0.3091, 0.25, 0.3091, 0.2756, 0.3032, 0.2756, 0.3032, 0.2244, 0.3032, 0.1802, 0.3949, 0.25, 0.4108, 0.25, 0.3091, 0.2756, 0.3032, 0.2962, 0.2868, 0.3076, 0.2631, 0.3076, 0.2369, 0.2962, 0.2132, 0.2756, 0.1968, 0.25, 0.1909, 0.2244, 0.1968, 0.2038, 0.2132, 0.1924, 0.2369, 0.1924, 0.2631, 0.2038, 0.2868, 0.2244, 0.3032, 0.25, 0.3091, 0.3076, 0.2631, 0.3076, 0.2631, 0.2962, 0.2868, 0.2962, 0.2868, 0.1924, 0.2631, 0.1924, 0.2631, 0.1924, 0.2369, 0.1924, 0.2369, 0.3076, 0.2369, 0.3076, 0.2369, 0.3076, 0.2631, 0.3076, 0.2631, 0.2038, 0.2868, 0.2038, 0.2868, 0.1924, 0.2631, 0.1924, 0.2631, 0.2962, 0.2132, 0.2962, 0.2132, 0.3076, 0.2369, 0.3076, 0.2369, 0.2244, 0.3032, 0.2244, 0.3032, 0.2038, 0.2868, 0.2038, 0.2868, 0.2756, 0.1968, 0.2756, 0.1968, 0.2962, 0.2132, 0.2962, 0.2132, 0.25, 0.3091, 0.25, 0.3091, 0.2244, 0.3032, 0.2244, 0.3032, 0.25, 0.1909, 0.25, 0.1909, 0.2756, 0.1968, 0.2756, 0.1968, 0.2244, 0.1968, 0.2244, 0.1968, 0.25, 0.1909, 0.25, 0.1909, 0.2756, 0.3032, 0.2756, 0.3032, 0.25, 0.3091, 0.25, 0.3091, 0.2038, 0.2132, 0.2038, 0.2132, 0.2244, 0.1968, 0.2244, 0.1968, 0.2962, 0.2868, 0.2962, 0.2868, 0.2756, 0.3032, 0.2756, 0.3032, 0.25, 0.3091, 0.25, 0.4108, 0.3198, 0.3949, 0.2756, 0.3032, 0.2962, 0.2868, 0.3757, 0.3503, 0.4068, 0.2858, 0.3076, 0.2631, 0.3076, 0.2369, 0.4068, 0.2142, 0.3757, 0.1497, 0.2962, 0.2132, 0.2756, 0.1968, 0.3198, 0.1051, 0.25, 0.08919, 0.25, 0.1909, 0.2244, 0.1968, 0.1802, 0.1051, 0.1243, 0.1497, 0.2038, 0.2132, 0.1924, 0.2369, 0.09322, 0.2142, 0.09322, 0.2858, 0.1924, 0.2631, 0.2038, 0.2868, 0.1243, 0.3503, 0.1802, 0.3949, 0.2244, 0.3032, 0.3757, 0.1497, 0.3757, 0.1497, 0.4068, 0.2142, 0.4068, 0.2142, 0.3076, 0.2631, 0.3076, 0.2631, 0.4068, 0.2858, 0.4068, 0.2858, 0.3076, 0.2369, 0.3076, 0.2369, 0.2962, 0.2132, 0.2962, 0.2132, 0.4068, 0.2142, 0.4068, 0.2142, 0.3076, 0.2369, 0.3076, 0.2369, 0.25, 0.08919, 0.25, 0.08919, 0.3198, 0.1051, 0.3198, 0.1051, 0.2962, 0.2132, 0.2962, 0.2132, 0.3757, 0.1497, 0.3757, 0.1497, 0.2756, 0.1968, 0.2756, 0.1968, 0.25, 0.1909, 0.25, 0.1909, 0.3198, 0.1051, 0.3198, 0.1051, 0.2756, 0.1968, 0.2756, 0.1968, 0.1243, 0.1497, 0.1243, 0.1497, 0.1802, 0.1051, 0.1802, 0.1051, 0.25, 0.1909, 0.25, 0.1909, 0.25, 0.08919, 0.25, 0.08919, 0.2244, 0.1968, 0.2244, 0.1968, 0.2038, 0.2132, 0.2038, 0.2132, 0.1802, 0.1051, 0.1802, 0.1051, 0.2244, 0.1968, 0.2244, 0.1968, 0.09322, 0.2858, 0.09322, 0.2858, 0.09322, 0.2142, 0.09322, 0.2142, 0.2038, 0.2132, 0.2038, 0.2132, 0.1243, 0.1497, 0.1243, 0.1497, 0.1924, 0.2369, 0.1924, 0.2369, 0.1924, 0.2631, 0.1924, 0.2631, 0.09322, 0.2142, 0.09322, 0.2142, 0.1924, 0.2369, 0.1924, 0.2369, 0.1802, 0.3949, 0.1802, 0.3949, 0.1243, 0.3503, 0.1243, 0.3503, 0.1924, 0.2631, 0.1924, 0.2631, 0.09322, 0.2858, 0.09322, 0.2858, 0.2038, 0.2868, 0.2038, 0.2868, 0.2244, 0.3032, 0.2244, 0.3032, 0.3198, 0.3949, 0.3198, 0.3949, 0.25, 0.4108, 0.25, 0.4108, 0.1243, 0.3503, 0.1243, 0.3503, 0.2038, 0.2868, 0.2038, 0.2868])
me_cylinder_005.materials.append(mat_tire)
me_cylinder_005.materials.append(mat_chrome)
me_cylinder_005.update()

# ---- objects
ob_cube = bpy.data.objects.new('Cube', me_cube)
ob_light = bpy.data.objects.new('Light', light_light)
ob_camera = bpy.data.objects.new('Camera', cam_camera)
ob_cylinder_001 = bpy.data.objects.new('Cylinder.001', me_cylinder_001)
ob_cube_001 = bpy.data.objects.new('Cube.001', me_cube_001)
ob_cube_002 = bpy.data.objects.new('Cube.002', me_cube_002)
ob_cylinder_003 = bpy.data.objects.new('Cylinder.003', me_cylinder_005)

# ---- transforms, parenting, visibility, modifiers, constraints
ob_cube.location = (0.0, 0.0, 0.0)
ob_cube.lock_rotations_4d = False
ob_cube.empty_display_type = 'ARROWS'
ob_cube.lineart.crease_threshold = 0.0
ob_light.location = (4.076, 1.005, 5.904)
ob_light.rotation_euler = (0.6503, 0.05522, 1.866)
ob_light.lock_rotations_4d = False
ob_light.empty_display_type = 'ARROWS'
ob_light.color = (0.0, 0.0, 0.0, 0.0)
ob_light.lineart.crease_threshold = 0.0
ob_camera.location = (7.359, -6.926, 4.958)
ob_camera.rotation_euler = (1.109, 0.0, 0.8149)
ob_camera.lock_rotations_4d = False
ob_camera.empty_display_type = 'ARROWS'
ob_camera.color = (0.0, 0.0, 0.0, 0.0)
ob_camera.display_type = 'WIRE'
ob_camera.lineart.crease_threshold = 0.0
ob_cylinder_001.parent = ob_cube
ob_cylinder_001.location = (0.8937, -0.7642, -0.3567)
ob_cylinder_001.rotation_euler = (-0.0, 1.571, 0.0)
ob_cylinder_001.scale = (0.3451, 0.3451, 0.1479)
ob_cube_001.parent = ob_cube
ob_cube_001.location = (0.7503, -1.683, 0.1906)
ob_cube_001.scale = (0.172, 0.105, 0.0787)
ob_cube_002.parent = ob_cube
ob_cube_002.location = (1.109, -0.2314, 0.4874)
ob_cube_002.scale = (0.1148, -0.0285, 0.04884)
ob_cylinder_003.location = (0.8937, 1.581, -0.3567)
ob_cylinder_003.rotation_euler = (-0.0, 1.571, 0.0)
ob_cylinder_003.scale = (0.3451, 0.3451, 0.1479)

# ---- collection membership
col_collection.objects.link(ob_cube)
col_collection.objects.link(ob_light)
col_collection.objects.link(ob_camera)
col_collection.objects.link(ob_cylinder_001)
col_collection.objects.link(ob_cube_001)
col_collection.objects.link(ob_cube_002)
col_collection.objects.link(ob_cylinder_003)

# ---- scene / render settings (as saved in the file)
scene.camera = ob_camera
scene.frame_start = 1; scene.frame_end = 250; scene.frame_set(1)
scene.render.engine = 'BLENDER_EEVEE_NEXT'
scene.cycles.sampling_pattern = 'TABULATED_SOBOL'
bpy.context.view_layer.update()
